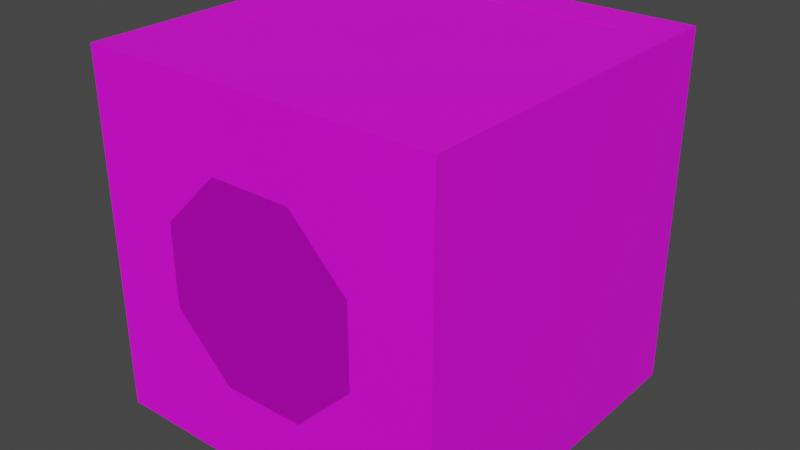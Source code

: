 # Source: PipeBox.IronTeeth.Model.blend  (saved by Blender 3.6.13; exported with 4.5.12 LTS)
import bpy
from mathutils import Matrix  # noqa: F401  (used for matrix-valued properties, if any)

bpy.ops.wm.read_factory_settings(use_empty=True)
scene = bpy.context.scene
scene.name = 'Scene'

# ---- collections
col_pipebox_ironteeth = bpy.data.collections.new('PipeBox.IronTeeth'); scene.collection.children.link(col_pipebox_ironteeth)

# ---- images (referenced by path relative to the original .blend; pixels are not part of the script)
import os
ASSET_DIR = os.environ.get("B2B_ASSET_DIR", "")  # directory of the original .blend (textures are referenced by path, not embedded)
HERE = os.path.dirname(os.path.abspath(__file__))  # packed textures are extracted next to this script under _unpacked/

def load_image(name, relpath, width, height, colorspace="sRGB"):
    """Load a texture the original file referenced (path relative to the .blend, or extracted next to this script)."""
    p = next((c for c in (os.path.join(HERE, relpath), os.path.join(ASSET_DIR, relpath)) if relpath and os.path.exists(c)), "")
    if p:
        img = bpy.data.images.load(p, check_existing=True)
        img.name = name
    else:  # same state as the original file: an image datablock whose file is absent (Cycles renders it pink)
        img = bpy.data.images.new(name, width, height)
        img.source = "FILE"
        img.filepath = "//" + (relpath or name)
    img.colorspace_settings.name = colorspace
    return img
img_basewood_1k_d_brown_png_003 = load_image('BaseWood_1K_D_Brown.png.003', 'BaseWood_1K_D_Brown.png', 1024, 1024, 'sRGB')
img_basewood_1k_d_grey_png_003 = load_image('BaseWood_1K_D_Grey.png.003', 'BaseWood_1K_D_Grey.png', 1024, 1024, 'sRGB')
img_basemetal_d2_png_002 = load_image('BaseMetal_D2.png.002', 'BaseMetal_D2.png', 1024, 1024, 'sRGB')
img_windowsatlas_2_d_png = load_image('WindowsAtlas_2_D.png', 'WindowsAtlas_2_D.png', 1024, 1024, 'sRGB')

# ---- materials (node trees are filled in below, after node groups)
mat_basewood_darkbrown_ironteeth = bpy.data.materials.new('BaseWood_DarkBrown.IronTeeth')
mat_basewood_darkbrown_ironteeth.use_transparent_shadow = False
mat_basewood_darkbrown_ironteeth.diffuse_color = (0.3686, 0.1647, 0.0, 1.0)
mat_basewood_darkbrown_ironteeth.roughness = 0.5528
mat_basewood_grey_ironteeth = bpy.data.materials.new('BaseWood_Grey.IronTeeth')
mat_basewood_grey_ironteeth.use_transparent_shadow = False
mat_basewood_grey_ironteeth.diffuse_color = (0.4235, 0.4235, 0.4235, 1.0)
mat_basewood_grey_ironteeth.roughness = 0.5528
mat_basemetal_ironteeth = bpy.data.materials.new('BaseMetal.IronTeeth')
mat_basemetal_ironteeth.use_transparent_shadow = False
mat_windowsatlas_ironteeth = bpy.data.materials.new('WindowsAtlas.IronTeeth')
mat_windowsatlas_ironteeth.use_transparent_shadow = False

# ---- material node trees
mat_basewood_darkbrown_ironteeth.use_nodes = True; mat_basewood_darkbrown_ironteeth.node_tree.nodes.clear()
_N = mat_basewood_darkbrown_ironteeth.node_tree.nodes; _L = mat_basewood_darkbrown_ironteeth.node_tree.links
n0 = _N.new('ShaderNodeBsdfPrincipled'); n0.name = 'Principled BSDF'; n0.location = (10, 300)
n0.distribution = 'GGX'
n0.subsurface_method = 'RANDOM_WALK_SKIN'
n0.inputs[2].default_value = 0.5528
n0.inputs[3].default_value = 1.45
n0.inputs[27].default_value = (0.0, 0.0, 0.0, 1.0)
n0.inputs[28].default_value = 1.0
n1 = _N.new('ShaderNodeOutputMaterial'); n1.name = 'Material Output'; n1.location = (300, 300)
n2 = _N.new('ShaderNodeNormalMap'); n2.name = 'Normal Map'; n2.location = (-300, -300)
n2.label = 'Normal/Map'
n3 = _N.new('ShaderNodeTexImage'); n3.name = 'Image Texture'; n3.location = (-280, 280)
n3.image = img_basewood_1k_d_brown_png_003
_L.new(n0.outputs[0], n1.inputs[0])
_L.new(n2.outputs[0], n0.inputs[5])
_L.new(n3.outputs[0], n0.inputs[0])
n1.is_active_output = True
mat_basewood_grey_ironteeth.use_nodes = True; mat_basewood_grey_ironteeth.node_tree.nodes.clear()
_N = mat_basewood_grey_ironteeth.node_tree.nodes; _L = mat_basewood_grey_ironteeth.node_tree.links
n0 = _N.new('ShaderNodeBsdfPrincipled'); n0.name = 'Principled BSDF'; n0.location = (10, 300)
n0.distribution = 'GGX'
n0.subsurface_method = 'RANDOM_WALK_SKIN'
n0.inputs[2].default_value = 0.5528
n0.inputs[3].default_value = 1.45
n0.inputs[27].default_value = (0.0, 0.0, 0.0, 1.0)
n0.inputs[28].default_value = 1.0
n1 = _N.new('ShaderNodeOutputMaterial'); n1.name = 'Material Output'; n1.location = (300, 300)
n2 = _N.new('ShaderNodeNormalMap'); n2.name = 'Normal Map'; n2.location = (-300, -300)
n2.label = 'Normal/Map'
n3 = _N.new('ShaderNodeTexImage'); n3.name = 'Image Texture'; n3.location = (-280, 280)
n3.image = img_basewood_1k_d_grey_png_003
_L.new(n0.outputs[0], n1.inputs[0])
_L.new(n2.outputs[0], n0.inputs[5])
_L.new(n3.outputs[0], n0.inputs[0])
n1.is_active_output = True
mat_basemetal_ironteeth.use_nodes = True; mat_basemetal_ironteeth.node_tree.nodes.clear()
_N = mat_basemetal_ironteeth.node_tree.nodes; _L = mat_basemetal_ironteeth.node_tree.links
n0 = _N.new('ShaderNodeBsdfPrincipled'); n0.name = 'Principled BSDF'; n0.location = (10, 300)
n0.distribution = 'GGX'
n0.subsurface_method = 'RANDOM_WALK_SKIN'
n0.inputs[3].default_value = 1.45
n0.inputs[27].default_value = (0.0, 0.0, 0.0, 1.0)
n0.inputs[28].default_value = 1.0
n1 = _N.new('ShaderNodeOutputMaterial'); n1.name = 'Material Output'; n1.location = (300, 300)
n2 = _N.new('ShaderNodeTexImage'); n2.name = 'Image Texture'; n2.location = (-280, 280)
n2.image = img_basemetal_d2_png_002
_L.new(n0.outputs[0], n1.inputs[0])
_L.new(n2.outputs[0], n0.inputs[0])
n1.is_active_output = True
mat_windowsatlas_ironteeth.use_nodes = True; mat_windowsatlas_ironteeth.node_tree.nodes.clear()
_N = mat_windowsatlas_ironteeth.node_tree.nodes; _L = mat_windowsatlas_ironteeth.node_tree.links
n0 = _N.new('ShaderNodeBsdfPrincipled'); n0.name = 'Principled BSDF'; n0.location = (10, 300)
n0.distribution = 'GGX'
n0.subsurface_method = 'RANDOM_WALK_SKIN'
n0.inputs[3].default_value = 1.45
n0.inputs[27].default_value = (0.0, 0.0, 0.0, 1.0)
n0.inputs[28].default_value = 1.0
n1 = _N.new('ShaderNodeOutputMaterial'); n1.name = 'Material Output'; n1.location = (300, 300)
n2 = _N.new('ShaderNodeTexImage'); n2.name = 'Image Texture'; n2.location = (-280, 280)
n2.image = img_windowsatlas_2_d_png
_L.new(n0.outputs[0], n1.inputs[0])
_L.new(n2.outputs[0], n0.inputs[0])
n1.is_active_output = True

# ---- world
world_world = bpy.data.worlds.new('World'); scene.world = world_world
world_world.use_nodes = True; world_world.node_tree.nodes.clear()
_N = world_world.node_tree.nodes; _L = world_world.node_tree.links
n0 = _N.new('ShaderNodeOutputWorld'); n0.name = 'World Output'; n0.location = (300, 300)
n1 = _N.new('ShaderNodeBackground'); n1.name = 'Background'; n1.location = (10, 300)
n1.inputs[0].default_value = (0.05088, 0.05088, 0.05088, 1.0)
_L.new(n1.outputs[0], n0.inputs[0])
n0.is_active_output = True
world_world.color = (0.05088, 0.05088, 0.05088)
world_world.use_sun_shadow = False
world_world.sun_shadow_jitter_overblur = 0.0

# ---- meshes
me_scene = bpy.data.meshes.new('Scene')
me_scene.from_pydata([(-10.0, -2.91e-09, 0.0), (-38.52, 77.72, 0.0), (0.0, -2.91e-09, 0.0), (-38.52, 77.72, 100.0), (0.0, 90.0, 0.0), (-22.28, 61.48, 0.0), (-10.0, 90.0, 0.0), (-22.28, 61.48, 100.0), (0.0, -2.91e-09, 10.0), (-22.28, 38.52, 0.0), (0.0, 90.0, 10.0), (-22.28, 38.52, 100.0), (-100.0, -2.91e-09, 90.0), (-38.52, 22.28, 0.0), (-100.0, 90.0, 90.0), (-38.52, 22.28, 100.0), (-100.0, 90.0, 100.0), (-61.48, 22.28, 0.0), (-100.0, -2.91e-09, 100.0), (-61.48, 22.28, 100.0), (-90.0, -2.91e-09, 100.0), (-77.72, 38.52, 0.0), (-90.0, 90.0, 100.0), (-77.72, 38.52, 100.0), (0.0, -2.91e-09, 90.0), (-77.72, 61.48, 0.0), (0.0, -2.91e-09, 100.0), (-77.72, 61.48, 100.0), (0.0, 90.0, 100.0), (-61.48, 77.72, 0.0), (0.0, 90.0, 90.0), (-61.48, 77.72, 100.0), (-27.83, 59.18, 100.0), (-10.0, -2.91e-09, 100.0), (-59.18, 72.17, 100.0), (-10.0, 90.0, 100.0), (-72.17, 40.82, 100.0), (-100.0, -2.91e-09, 10.0), (-100.0, -2.91e-09, 0.0), (-40.82, 27.83, 100.0), (-72.17, 59.18, 100.0), (-100.0, 90.0, 0.0), (-27.83, 40.82, 100.0), (-100.0, 90.0, 10.0), (-40.82, 72.17, 100.0), (-90.0, -2.91e-09, 0.0), (-90.0, 90.0, 0.0), (-59.18, 27.83, 100.0), (0.0, 100.0, 100.0), (-40.82, 72.17, 0.0), (-27.83, 40.82, 0.0), (-13.5, 100.1, 86.5), (-59.18, 27.83, 0.0), (-13.5, 100.1, 13.5), (3.576e-05, 100.0, 1.788e-05), (-72.17, 59.18, 0.0), (3.576e-05, 90.0, 2.98e-05), (-59.18, 72.17, 0.0), (0.0, 90.0, 100.0), (-40.82, 27.83, 0.0), (-100.0, 100.0, -1.192e-05), (-27.83, 59.18, 0.0), (-86.5, 100.1, 13.5), (-72.17, 40.82, 0.0), (-86.5, 100.1, 86.5), (-100.0, 100.0, 100.0), (-100.0, 90.0, 0.0), (-13.5, 99.9, 86.5), (-13.5, 99.9, 13.5), (-86.5, 99.9, 13.5), (-86.5, 99.9, 86.5), (-86.5, 100.0, 13.5), (-13.5, 100.0, 13.5), (-13.5, 100.0, 86.5), (-86.5, 100.0, 86.5), (-29.2, 68.4, 0.0), (-66.09, 26.9, 0.0), (-70.8, 68.4, 100.0), (-33.91, 26.9, 100.0), (-35.09, 28.23, 100.0), (-37.6, 31.05, 100.0), (-68.41, 65.71, 100.0), (-67.11, 64.25, 100.0), (-62.61, 59.18, 100.0), (-53.25, 48.65, 100.0), (-46.28, 40.82, 100.0), (-41.31, 35.23, 100.0), (-65.18, 62.08, 100.0), (-30.92, 66.46, 0.0), (-62.4, 31.05, 0.0), (-53.72, 40.82, 0.0), (-37.39, 59.18, 0.0), (-32.89, 64.25, 0.0), (-42.97, 52.91, 0.0), (-63.2, 30.15, 0.0), (-53.94, 100.0, 46.06), (-45.96, 100.0, 54.04), (-56.43, 100.0, 37.06), (-43.31, 100.0, 36.95), (-43.41, 100.0, 42.95), (-45.88, 100.0, 42.95), (-53.94, 100.0, 42.94), (-56.48, 100.0, 42.86), (-45.98, 100.0, 57.03), (-43.4, 100.0, 56.98), (-43.39, 100.0, 63.0), (-56.42, 100.0, 62.97), (-56.5, 100.0, 57.04), (-53.95, 100.0, 56.98), (-100.0, 45.99, 49.12), (-100.0, 56.49, 39.79), (-100.0, 56.52, 43.05), (-100.0, 54.01, 43.04), (-100.0, 54.03, 57.09), (-100.0, 56.48, 57.14), (-100.0, 56.53, 63.02), (-100.0, 43.44, 63.0), (-100.0, 43.5, 56.98), (-100.0, 45.99, 57.07), (-100.0, 56.46, 36.94), (-100.0, 45.99, 42.98), (-100.0, 43.56, 43.03), (-100.0, 43.59, 37.02), (0.0, 45.92, 50.82), (0.0, 56.47, 60.2), (0.0, 45.93, 56.92), (0.0, 43.42, 56.96), (0.0, 43.42, 63.04), (0.0, 56.42, 63.0), (0.0, 56.54, 57.02), (0.0, 53.96, 57.05), (0.0, 54.0, 42.95), (0.0, 56.43, 42.93), (0.0, 56.52, 36.97), (0.0, 43.35, 36.97), (0.0, 43.48, 43.01), (0.0, 45.91, 43.0)], [], [(0, 4, 2), (6, 4, 0), (8, 4, 10), (2, 4, 8), (12, 16, 14), (18, 16, 12), (20, 16, 18), (22, 16, 20), (24, 28, 26), (30, 28, 24), (33, 28, 35), (26, 28, 33), (37, 41, 38), (43, 41, 37), (45, 41, 46), (38, 41, 45), (48, 53, 51), (54, 53, 48), (48, 56, 54), (58, 56, 48), (60, 64, 62), (65, 64, 60), (60, 16, 65), (66, 16, 60), (64, 48, 51), (65, 48, 64), (54, 62, 53), (60, 62, 54), (54, 66, 60), (56, 66, 54), (65, 58, 48), (16, 58, 65), (67, 53, 68), (51, 53, 67), (69, 64, 70), (62, 64, 69), (64, 67, 70), (51, 67, 64), (68, 62, 69), (53, 62, 68), (12, 109, 120, 121, 122, 119, 110, 43, 37), (14, 43, 110, 111, 112, 113, 114, 115, 116, 117, 118, 109, 12), (8, 123, 125, 126, 127, 128, 124, 30, 24), (10, 30, 124, 129, 130, 131, 132, 133, 134, 135, 136, 123, 8), (22, 20, 33, 78, 15, 19, 23, 27, 77), (27, 23, 36), (19, 47, 23), (79, 80, 39, 15), (27, 36, 40), (40, 81, 77, 27), (15, 39, 19), (47, 19, 39), (82, 81, 40), (40, 36, 84, 83), (84, 36, 85), (47, 39, 80, 86), (36, 23, 47), (15, 78, 79), (40, 83, 87), (40, 87, 82), (36, 47, 86, 85), (33, 35, 22, 77, 31, 3, 7, 11, 78), (32, 42, 11), (32, 11, 7), (11, 42, 79, 78), (32, 7, 44), (3, 44, 7), (81, 82, 34, 31), (31, 34, 3), (44, 3, 34), (80, 79, 42), (32, 83, 84), (42, 32, 84, 85), (80, 42, 86), (32, 44, 87, 83), (44, 34, 82, 87), (86, 42, 85), (31, 77, 81), (5, 75, 6, 0, 45, 76, 17, 13, 9), (61, 9, 50), (61, 5, 9), (9, 13, 50), (59, 50, 13), (5, 88, 75), (13, 17, 59), (52, 59, 17), (91, 92, 61), (61, 92, 88, 5), (61, 93, 91), (59, 52, 50), (76, 94, 52, 17), (50, 90, 93, 61), (52, 89, 90, 50), (94, 89, 52), (21, 76, 45, 46, 6, 75, 1, 29, 25), (25, 63, 21), (25, 55, 63), (25, 29, 55), (49, 57, 1), (57, 49, 55), (89, 63, 90), (75, 88, 49, 1), (49, 92, 91, 55), (49, 88, 92), (91, 93, 63, 55), (29, 1, 57), (57, 55, 29), (21, 94, 76), (63, 89, 94, 21), (93, 90, 63), (71, 95, 101, 102, 97, 98, 99, 100, 96, 73, 72), (74, 73, 96, 103, 104, 105, 106, 107, 108, 95, 71), (44, 3, 34), (47, 19, 39), (76, 94, 52, 17), (21, 94, 76), (25, 29, 55), (61, 9, 50), (5, 88, 75), (75, 88, 49, 1), (59, 50, 13), (52, 59, 17), (61, 5, 9), (9, 13, 50), (49, 57, 1), (61, 92, 88, 5), (49, 88, 92), (25, 55, 63), (57, 55, 29), (57, 49, 55), (63, 89, 94, 21), (94, 89, 52), (25, 63, 21), (80, 42, 86), (47, 39, 80, 86), (13, 17, 59), (29, 1, 57), (59, 52, 50), (93, 90, 63), (50, 90, 93, 61), (89, 63, 90), (52, 89, 90, 50), (49, 92, 91, 55), (91, 92, 61), (91, 93, 63, 55), (61, 93, 91), (32, 44, 87, 83), (40, 83, 87), (44, 34, 82, 87), (40, 87, 82), (86, 42, 85), (36, 47, 86, 85), (84, 36, 85), (42, 32, 84, 85), (40, 36, 84, 83), (32, 83, 84), (36, 23, 47), (19, 47, 23), (79, 80, 39, 15), (80, 79, 42), (32, 42, 11), (32, 11, 7), (3, 44, 7), (32, 7, 44), (11, 42, 79, 78), (15, 78, 79), (15, 39, 19), (31, 34, 3), (40, 81, 77, 27), (31, 77, 81), (81, 82, 34, 31), (82, 81, 40), (27, 36, 40), (27, 23, 36), (96, 100, 99, 98, 97, 102, 101, 95), (95, 108, 107, 106, 105, 104, 103, 96), (109, 118, 117, 116, 115, 114, 113, 112, 111, 110), (110, 119, 122, 121, 120, 109), (124, 128, 127, 126, 125, 123), (123, 136, 135, 134, 133, 132, 131, 130, 129, 124)])
me_scene.polygons.foreach_set('use_smooth', [True] * 180)
me_scene.polygons.foreach_set('material_index', [0, 0, 0, 0, 0, 0, 0, 0, 0, 0, 0, 0, 0, 0, 0, 0, 0, 0, 0, 0, 0, 0, 0, 0, 0, 0, 0, 0, 0, 0, 0, 0, 0, 0, 0, 0, 0, 0, 0, 0, 1, 1, 1, 1, 1, 2, 2, 2, 2, 2, 2, 2, 2, 3, 3, 3, 2, 2, 3, 3, 3, 1, 2, 2, 2, 2, 2, 2, 2, 2, 2, 3, 3, 3, 3, 3, 3, 2, 1, 2, 2, 2, 2, 2, 2, 2, 3, 2, 3, 3, 2, 3, 3, 2, 1, 2, 2, 2, 2, 3, 3, 2, 3, 2, 3, 2, 2, 2, 2, 3, 1, 1, 2, 2, 2, 2, 2, 2, 2, 2, 2, 2, 2, 2, 2, 2, 2, 2, 2, 3, 2, 2, 2, 3, 3, 2, 2, 3, 3, 3, 3, 3, 3, 3, 3, 3, 3, 3, 3, 3, 3, 3, 3, 3, 3, 3, 2, 2, 2, 2, 2, 2, 2, 2, 2, 2, 2, 2, 2, 2, 2, 2, 2, 2, 2, 2, 2, 2, 2, 2])
_k = set([(0, 4), (1, 29), (1, 75), (2, 4), (3, 7), (3, 31), (5, 9), (5, 75), (7, 11), (9, 13), (11, 78), (13, 17), (15, 19), (15, 78), (16, 18), (16, 20), (16, 60), (16, 65), (17, 76), (19, 23), (21, 25), (21, 76), (23, 27), (24, 28), (25, 29), (26, 28), (27, 77), (31, 77), (37, 41), (38, 41), (48, 54), (48, 56), (48, 58), (48, 65), (51, 53), (51, 64), (51, 67), (53, 62), (53, 67), (53, 68), (54, 56), (54, 60), (54, 66), (58, 65), (60, 65), (60, 66), (62, 64), (62, 68), (62, 69), (64, 69), (64, 70)])
me_scene.attributes.new('sharp_edge', 'BOOLEAN', 'EDGE').data.foreach_set('value', [ (min(e.vertices), max(e.vertices)) in _k for e in me_scene.edges])
_uv = me_scene.uv_layers.new(name='UVSet0')
_uv.uv.foreach_set('vector', [0.5631, 0.9995, 0.6247, 0.5013, 0.6247, 0.9995, 0.5631, 0.5013, 0.6247, 0.5013, 0.5631, 0.9995, 0.6875, 0.9995, 0.6247, 0.5013, 0.6875, 0.5013, 0.6247, 0.9995, 0.6247, 0.5013, 0.6875, 0.9995, 0.6875, 0.9995, 0.6247, 0.5013, 0.6875, 0.5013, 0.6247, 0.9995, 0.6247, 0.5013, 0.6875, 0.9995, 0.5631, 0.9995, 0.6247, 0.5013, 0.6247, 0.9995, 0.5631, 0.5013, 0.6247, 0.5013, 0.5631, 0.9995, 0.5631, 0.9995, 0.6247, 0.5013, 0.6247, 0.9995, 0.5631, 0.5013, 0.6247, 0.5013, 0.5631, 0.9995, 0.6875, 0.9995, 0.6247, 0.5013, 0.6875, 0.5013, 0.6247, 0.9995, 0.6247, 0.5013, 0.6875, 0.9995, 0.5631, 0.9995, 0.6247, 0.5013, 0.6247, 0.9995, 0.5631, 0.5013, 0.6247, 0.5013, 0.5631, 0.9995, 0.6875, 0.9995, 0.6247, 0.5013, 0.6875, 0.5013, 0.6247, 0.9995, 0.6247, 0.5013, 0.6875, 0.9995, 0.8745, 0.8749, 0.8119, 0.5, 0.8119, 0.8749, 0.8745, 0.5, 0.8119, 0.5, 0.8745, 0.8749, 0.8745, 0.8749, 0.937, 0.5, 0.8745, 0.5, 0.937, 0.8749, 0.937, 0.5, 0.8745, 0.8749, 0.8745, 0.5, 0.8119, 0.8749, 0.8119, 0.5, 0.8745, 0.8749, 0.8119, 0.8749, 0.8745, 0.5, 0.8745, 0.5, 0.937, 0.8749, 0.8745, 0.8749, 0.937, 0.5, 0.937, 0.8749, 0.8745, 0.5, 0.9375, 0.8749, 0.875, 0.5, 0.9375, 0.5, 0.875, 0.8749, 0.875, 0.5, 0.9375, 0.8749, 0.875, 0.5, 0.9375, 0.8749, 0.9375, 0.5, 0.875, 0.8749, 0.9375, 0.8749, 0.875, 0.5, 0.875, 0.5, 0.8125, 0.8749, 0.875, 0.8749, 0.8125, 0.5, 0.8125, 0.8749, 0.875, 0.5, 0.875, 0.8749, 0.8125, 0.5, 0.875, 0.5, 0.8125, 0.8749, 0.8125, 0.5, 0.875, 0.8749, 0.8745, 0.8749, 0.8119, 0.5, 0.8745, 0.5, 0.8119, 0.8749, 0.8119, 0.5, 0.8745, 0.8749, 0.8745, 0.5, 0.8119, 0.8749, 0.8745, 0.8749, 0.8119, 0.5, 0.8119, 0.8749, 0.8745, 0.5, 0.9375, 0.8749, 0.875, 0.5, 0.875, 0.8749, 0.9375, 0.5, 0.875, 0.5, 0.9375, 0.8749, 0.875, 0.5, 0.9375, 0.8749, 0.875, 0.8749, 0.9375, 0.5, 0.9375, 0.8749, 0.875, 0.5, 0.5022, 0.2506, 0.6275, 0.3776, 0.6275, 0.3966, 0.6209, 0.3965, 0.6209, 0.4151, 0.656, 0.4154, 0.6561, 0.4065, 0.7474, 0.499, 0.5022, 0.499, 0.7474, 0.2506, 0.7474, 0.499, 0.6561, 0.4065, 0.6562, 0.3964, 0.6493, 0.3964, 0.6494, 0.3528, 0.656, 0.3526, 0.6562, 0.3344, 0.6205, 0.3344, 0.6207, 0.3531, 0.6275, 0.3529, 0.6275, 0.3776, 0.5022, 0.2506, 0.7474, 0.499, 0.6223, 0.3723, 0.6223, 0.3533, 0.6291, 0.3532, 0.6291, 0.3343, 0.5937, 0.3345, 0.5935, 0.3432, 0.5022, 0.2506, 0.7474, 0.2506, 0.5022, 0.499, 0.5022, 0.2506, 0.5935, 0.3432, 0.5934, 0.353, 0.6004, 0.3529, 0.6003, 0.3967, 0.5936, 0.3968, 0.5934, 0.4153, 0.6293, 0.4153, 0.6289, 0.3965, 0.6223, 0.3966, 0.6223, 0.3723, 0.7474, 0.499, 0.5022, 0.2506, 0.7474, 0.2506, 0.7474, 0.499, 0.6741, 0.4248, 0.6867, 0.4105, 0.6867, 0.3392, 0.6424, 0.2887, 0.5799, 0.2887, 0.561, 0.3102, 0.8345, 0.5258, 0.9165, 0.5258, 0.9057, 0.5518, 0.9746, 0.5838, 0.9485, 0.5946, 0.9165, 0.5258, 0.9515, 0.6765, 0.9379, 0.6656, 0.9485, 0.655, 0.9746, 0.6658, 0.8345, 0.5258, 0.9057, 0.5518, 0.8453, 0.5518, 0.8453, 0.5518, 0.8229, 0.5626, 0.8098, 0.5505, 0.8345, 0.5258, 0.9746, 0.6658, 0.9485, 0.655, 0.9746, 0.5838, 0.9485, 0.5946, 0.9746, 0.5838, 0.9485, 0.655, 0.8287, 0.5685, 0.8229, 0.5626, 0.8453, 0.5518, 0.01005, 0.3513, 0.01005, 0.1525, 0.2148, 0.2373, 0.1136, 0.3513, 0.2148, 0.2373, 0.01005, 0.1525, 0.2903, 0.1525, 0.1506, 0.01194, 0.3494, 0.01194, 0.3842, 0.04678, 0.344, 0.09204, 0.9057, 0.5518, 0.9165, 0.5258, 0.9485, 0.5946, 0.9746, 0.6658, 0.9581, 0.6823, 0.9515, 0.6765, 0.01005, 0.3513, 0.1136, 0.3513, 0.0857, 0.3826, 0.01005, 0.3513, 0.0857, 0.3826, 0.06485, 0.4061, 0.01005, 0.1525, 0.1506, 0.01194, 0.344, 0.09204, 0.2903, 0.1525, 0.7474, 0.499, 0.5022, 0.499, 0.5022, 0.2506, 0.561, 0.3102, 0.5357, 0.3392, 0.5357, 0.4105, 0.5799, 0.4609, 0.6424, 0.4609, 0.6741, 0.4248, 0.8453, 0.6977, 0.9057, 0.6977, 0.9165, 0.7238, 0.8453, 0.6977, 0.9165, 0.7238, 0.8345, 0.7238, 0.9165, 0.7238, 0.9057, 0.6977, 0.9515, 0.6765, 0.9581, 0.6823, 0.8453, 0.6977, 0.8345, 0.7238, 0.8026, 0.655, 0.7765, 0.6658, 0.8026, 0.655, 0.8345, 0.7238, 0.8229, 0.5626, 0.8287, 0.5685, 0.8026, 0.5946, 0.7765, 0.5838, 0.7765, 0.5838, 0.8026, 0.5946, 0.7765, 0.6658, 0.8026, 0.655, 0.7765, 0.6658, 0.8026, 0.5946, 0.9379, 0.6656, 0.9515, 0.6765, 0.9057, 0.6977, 0.49, 0.3513, 0.1136, 0.3513, 0.2148, 0.2373, 0.49, 0.1525, 0.49, 0.3513, 0.2148, 0.2373, 0.2903, 0.1525, 0.3842, 0.04678, 0.49, 0.1525, 0.344, 0.09204, 0.49, 0.3513, 0.3494, 0.4918, 0.0857, 0.3826, 0.1136, 0.3513, 0.3494, 0.4918, 0.1506, 0.4918, 0.06485, 0.4061, 0.0857, 0.3826, 0.344, 0.09204, 0.49, 0.1525, 0.2903, 0.1525, 0.7765, 0.5838, 0.8098, 0.5505, 0.8229, 0.5626, 0.6697, 0.4609, 0.6885, 0.4394, 0.7474, 0.499, 0.5022, 0.499, 0.5022, 0.2506, 0.5755, 0.3248, 0.5629, 0.3392, 0.5629, 0.4105, 0.6071, 0.4609, 0.9468, 0.6548, 0.9163, 0.7246, 0.9048, 0.6968, 0.9468, 0.6548, 0.9746, 0.6663, 0.9163, 0.7246, 0.9163, 0.7246, 0.8337, 0.7246, 0.9048, 0.6968, 0.8452, 0.6968, 0.9048, 0.6968, 0.8337, 0.7246, 0.9746, 0.6663, 0.962, 0.6316, 0.9746, 0.6311, 0.8337, 0.7246, 0.7754, 0.6663, 0.8452, 0.6968, 0.8032, 0.6548, 0.8452, 0.6968, 0.7754, 0.6663, 0.1111, 0.3518, 0.06205, 0.407, 0.006885, 0.3518, 0.9468, 0.6548, 0.9468, 0.6316, 0.962, 0.6316, 0.9746, 0.6663, 0.006885, 0.3518, 0.1718, 0.2835, 0.1111, 0.3518, 0.1484, 0.01022, 0.3485, 0.01022, 0.006885, 0.1517, 0.7754, 0.6428, 0.799, 0.6401, 0.8032, 0.6548, 0.7754, 0.6663, 0.006885, 0.1517, 0.289, 0.1517, 0.1718, 0.2835, 0.006885, 0.3518, 0.3485, 0.01022, 0.3836, 0.04529, 0.289, 0.1517, 0.006885, 0.1517, 0.799, 0.6401, 0.8032, 0.64, 0.8032, 0.6548, 0.6071, 0.2887, 0.5755, 0.3248, 0.5022, 0.2506, 0.7474, 0.2506, 0.7474, 0.499, 0.6885, 0.4394, 0.7139, 0.4105, 0.7139, 0.3392, 0.6697, 0.2887, 0.8337, 0.5254, 0.8032, 0.5952, 0.7754, 0.5837, 0.8337, 0.5254, 0.8452, 0.5532, 0.8032, 0.5952, 0.8337, 0.5254, 0.9163, 0.5254, 0.8452, 0.5532, 0.9468, 0.5952, 0.9048, 0.5532, 0.9746, 0.5837, 0.3485, 0.4933, 0.1484, 0.4933, 0.49, 0.3518, 0.3836, 0.04529, 0.49, 0.1517, 0.289, 0.1517, 0.9746, 0.6311, 0.962, 0.6316, 0.9468, 0.5952, 0.9746, 0.5837, 0.1484, 0.4933, 0.06205, 0.407, 0.1111, 0.3518, 0.49, 0.3518, 0.9468, 0.5952, 0.962, 0.6316, 0.9468, 0.6316, 0.1111, 0.3518, 0.1718, 0.2835, 0.49, 0.1517, 0.49, 0.3518, 0.9163, 0.5254, 0.9746, 0.5837, 0.9048, 0.5532, 0.9048, 0.5532, 0.8452, 0.5532, 0.9163, 0.5254, 0.7754, 0.5837, 0.799, 0.6401, 0.7754, 0.6428, 0.8032, 0.5952, 0.8032, 0.64, 0.799, 0.6401, 0.7754, 0.5837, 0.1718, 0.2835, 0.289, 0.1517, 0.49, 0.1517, 0.7474, 0.2506, 0.638, 0.3614, 0.638, 0.3508, 0.6465, 0.3505, 0.6464, 0.3308, 0.6023, 0.3304, 0.6026, 0.3508, 0.6109, 0.3508, 0.6112, 0.3886, 0.5022, 0.499, 0.5022, 0.2506, 0.7474, 0.499, 0.5022, 0.499, 0.6112, 0.3886, 0.6113, 0.3988, 0.6026, 0.3986, 0.6026, 0.4191, 0.6463, 0.419, 0.6466, 0.3988, 0.638, 0.3986, 0.638, 0.3614, 0.7474, 0.2506, 0.8026, 0.655, 0.7765, 0.6658, 0.8026, 0.5946, 0.9485, 0.5946, 0.9746, 0.5838, 0.9485, 0.655, 0.7754, 0.6428, 0.799, 0.6401, 0.8032, 0.6548, 0.7754, 0.6663, 0.7754, 0.5837, 0.799, 0.6401, 0.7754, 0.6428, 0.8337, 0.5254, 0.9163, 0.5254, 0.8452, 0.5532, 0.9468, 0.6548, 0.9163, 0.7246, 0.9048, 0.6968, 0.9746, 0.6663, 0.962, 0.6316, 0.9746, 0.6311, 0.9746, 0.6311, 0.962, 0.6316, 0.9468, 0.5952, 0.9746, 0.5837, 0.8452, 0.6968, 0.9048, 0.6968, 0.8337, 0.7246, 0.8032, 0.6548, 0.8452, 0.6968, 0.7754, 0.6663, 0.9468, 0.6548, 0.9746, 0.6663, 0.9163, 0.7246, 0.9163, 0.7246, 0.8337, 0.7246, 0.9048, 0.6968, 0.9468, 0.5952, 0.9048, 0.5532, 0.9746, 0.5837, 0.9468, 0.6548, 0.9468, 0.6316, 0.962, 0.6316, 0.9746, 0.6663, 0.9468, 0.5952, 0.962, 0.6316, 0.9468, 0.6316, 0.8337, 0.5254, 0.8452, 0.5532, 0.8032, 0.5952, 0.9048, 0.5532, 0.8452, 0.5532, 0.9163, 0.5254, 0.3485, 0.4933, 0.1484, 0.4933, 0.49, 0.3518, 0.8032, 0.5952, 0.8032, 0.64, 0.799, 0.6401, 0.7754, 0.5837, 0.799, 0.6401, 0.8032, 0.64, 0.8032, 0.6548, 0.8337, 0.5254, 0.8032, 0.5952, 0.7754, 0.5837, 0.3842, 0.04678, 0.49, 0.1525, 0.344, 0.09204, 0.1506, 0.01194, 0.3494, 0.01194, 0.3842, 0.04678, 0.344, 0.09204, 0.8337, 0.7246, 0.7754, 0.6663, 0.8452, 0.6968, 0.9163, 0.5254, 0.9746, 0.5837, 0.9048, 0.5532, 0.1484, 0.01022, 0.3485, 0.01022, 0.006885, 0.1517, 0.1718, 0.2835, 0.289, 0.1517, 0.49, 0.1517, 0.006885, 0.1517, 0.289, 0.1517, 0.1718, 0.2835, 0.006885, 0.3518, 0.3836, 0.04529, 0.49, 0.1517, 0.289, 0.1517, 0.3485, 0.01022, 0.3836, 0.04529, 0.289, 0.1517, 0.006885, 0.1517, 0.1484, 0.4933, 0.06205, 0.407, 0.1111, 0.3518, 0.49, 0.3518, 0.1111, 0.3518, 0.06205, 0.407, 0.006885, 0.3518, 0.1111, 0.3518, 0.1718, 0.2835, 0.49, 0.1517, 0.49, 0.3518, 0.006885, 0.3518, 0.1718, 0.2835, 0.1111, 0.3518, 0.49, 0.3513, 0.3494, 0.4918, 0.0857, 0.3826, 0.1136, 0.3513, 0.01005, 0.3513, 0.1136, 0.3513, 0.0857, 0.3826, 0.3494, 0.4918, 0.1506, 0.4918, 0.06485, 0.4061, 0.0857, 0.3826, 0.01005, 0.3513, 0.0857, 0.3826, 0.06485, 0.4061, 0.344, 0.09204, 0.49, 0.1525, 0.2903, 0.1525, 0.01005, 0.1525, 0.1506, 0.01194, 0.344, 0.09204, 0.2903, 0.1525, 0.2148, 0.2373, 0.01005, 0.1525, 0.2903, 0.1525, 0.49, 0.1525, 0.49, 0.3513, 0.2148, 0.2373, 0.2903, 0.1525, 0.01005, 0.3513, 0.01005, 0.1525, 0.2148, 0.2373, 0.1136, 0.3513, 0.49, 0.3513, 0.1136, 0.3513, 0.2148, 0.2373, 0.9057, 0.5518, 0.9165, 0.5258, 0.9485, 0.5946, 0.9746, 0.5838, 0.9485, 0.5946, 0.9165, 0.5258, 0.9515, 0.6765, 0.9379, 0.6656, 0.9485, 0.655, 0.9746, 0.6658, 0.9379, 0.6656, 0.9515, 0.6765, 0.9057, 0.6977, 0.8453, 0.6977, 0.9057, 0.6977, 0.9165, 0.7238, 0.8453, 0.6977, 0.9165, 0.7238, 0.8345, 0.7238, 0.7765, 0.6658, 0.8026, 0.655, 0.8345, 0.7238, 0.8453, 0.6977, 0.8345, 0.7238, 0.8026, 0.655, 0.9165, 0.7238, 0.9057, 0.6977, 0.9515, 0.6765, 0.9581, 0.6823, 0.9746, 0.6658, 0.9581, 0.6823, 0.9515, 0.6765, 0.9746, 0.6658, 0.9485, 0.655, 0.9746, 0.5838, 0.7765, 0.5838, 0.8026, 0.5946, 0.7765, 0.6658, 0.8453, 0.5518, 0.8229, 0.5626, 0.8098, 0.5505, 0.8345, 0.5258, 0.7765, 0.5838, 0.8098, 0.5505, 0.8229, 0.5626, 0.8229, 0.5626, 0.8287, 0.5685, 0.8026, 0.5946, 0.7765, 0.5838, 0.8287, 0.5685, 0.8229, 0.5626, 0.8453, 0.5518, 0.8345, 0.5258, 0.9057, 0.5518, 0.8453, 0.5518, 0.8345, 0.5258, 0.9165, 0.5258, 0.9057, 0.5518, 0.3925, 0.3886, 0.3922, 0.3508, 0.3839, 0.3508, 0.3835, 0.3304, 0.4276, 0.3308, 0.4278, 0.3505, 0.4193, 0.3508, 0.4193, 0.3614, 0.4193, 0.3614, 0.4193, 0.3986, 0.4279, 0.3988, 0.4276, 0.419, 0.3838, 0.4191, 0.3839, 0.3986, 0.3925, 0.3988, 0.3925, 0.3886, 0.3937, 0.3781, 0.3937, 0.3487, 0.3856, 0.349, 0.3854, 0.3268, 0.4278, 0.3267, 0.4276, 0.3484, 0.4197, 0.3486, 0.4197, 0.4005, 0.4278, 0.4005, 0.4277, 0.4125, 0.4277, 0.4125, 0.4276, 0.423, 0.3859, 0.4228, 0.3858, 0.4006, 0.3937, 0.4008, 0.3937, 0.3781, 0.3855, 0.3357, 0.3857, 0.3249, 0.4294, 0.3248, 0.4294, 0.3481, 0.421, 0.3483, 0.421, 0.3717, 0.421, 0.3717, 0.421, 0.4017, 0.4292, 0.4017, 0.4297, 0.4248, 0.3853, 0.4248, 0.3856, 0.402, 0.3938, 0.4019, 0.394, 0.3478, 0.3853, 0.3479, 0.3855, 0.3357])
_uv.active_render = True
_uv = me_scene.uv_layers.new(name='UVMap')
_uv.uv.foreach_set('vector', [0.0, 0.0, 0.0, 0.0, 0.0, 0.0, 0.0, 0.0, 0.0, 0.0, 0.0, 0.0, 0.0, 0.0, 0.0, 0.0, 0.0, 0.0, 0.0, 0.0, 0.0, 0.0, 0.0, 0.0, 0.0, 0.0, 0.0, 0.0, 0.0, 0.0, 0.0, 0.0, 0.0, 0.0, 0.0, 0.0, 0.0, 0.0, 0.0, 0.0, 0.0, 0.0, 0.0, 0.0, 0.0, 0.0, 0.0, 0.0, 0.0, 0.0, 0.0, 0.0, 0.0, 0.0, 0.0, 0.0, 0.0, 0.0, 0.0, 0.0, 0.0, 0.0, 0.0, 0.0, 0.0, 0.0, 0.0, 0.0, 0.0, 0.0, 0.0, 0.0, 0.0, 0.0, 0.0, 0.0, 0.0, 0.0, 0.0, 0.0, 0.0, 0.0, 0.0, 0.0, 0.0, 0.0, 0.0, 0.0, 0.0, 0.0, 0.0, 0.0, 0.0, 0.0, 0.0, 0.0, 0.0, 0.0, 0.0, 0.0, 0.0, 0.0, 0.0, 0.0, 0.0, 0.0, 0.0, 0.0, 0.0, 0.0, 0.0, 0.0, 0.0, 0.0, 0.0, 0.0, 0.0, 0.0, 0.0, 0.0, 0.0, 0.0, 0.0, 0.0, 0.0, 0.0, 0.0, 0.0, 0.0, 0.0, 0.0, 0.0, 0.0, 0.0, 0.0, 0.0, 0.0, 0.0, 0.0, 0.0, 0.0, 0.0, 0.0, 0.0, 0.0, 0.0, 0.0, 0.0, 0.0, 0.0, 0.0, 0.0, 0.0, 0.0, 0.0, 0.0, 0.0, 0.0, 0.0, 0.0, 0.0, 0.0, 0.0, 0.0, 0.0, 0.0, 0.0, 0.0, 0.0, 0.0, 0.0, 0.0, 0.0, 0.0, 0.0, 0.0, 0.0, 0.0, 0.0, 0.0, 0.0, 0.0, 0.0, 0.0, 0.0, 0.0, 0.0, 0.0, 0.0, 0.0, 0.0, 0.0, 0.0, 0.0, 0.0, 0.0, 0.0, 0.0, 0.0, 0.0, 0.0, 0.0, 0.0, 0.0, 0.0, 0.0, 0.0, 0.0, 0.0, 0.0, 0.0, 0.0, 0.0, 0.0, 0.0, 0.0, 0.0, 0.0, 0.0, 0.0, 0.0, 0.0, 0.0, 0.0, 0.0, 0.0, 0.0, 0.0, 0.0, 0.0, 0.0, 0.0, 0.0, 0.0, 0.0, 0.0, 0.0, 0.0, 0.0, 0.0, 0.0, 0.0, 0.0, 0.0, 0.0, 0.0, 0.0, 0.0, 0.0, 0.0, 0.0, 0.0, 0.0, 0.0, 0.0, 0.0, 0.0, 0.0, 0.0, 0.0, 0.0, 0.0, 0.0, 0.0, 0.0, 0.0, 0.0, 0.0, 0.0, 0.0, 0.0, 0.0, 0.0, 0.0, 0.0, 0.0, 0.0, 0.0, 0.0, 0.0, 0.0, 0.0, 0.0, 0.0, 0.0, 0.0, 0.0, 0.0, 0.0, 0.0, 0.0, 0.0, 0.0, 0.0, 0.0, 0.0, 0.0, 0.0, 0.0, 0.0, 0.0, 0.0, 0.0, 0.0, 0.0, 0.0, 0.0, 0.0, 0.0, 0.0, 0.0, 0.0, 0.0, 0.0, 0.0, 0.0, 0.0, 0.0, 0.0, 0.0, 0.0, 0.0, 0.0, 0.0, 0.0, 0.0, 0.0, 0.0, 0.0, 0.0, 0.0, 0.0, 0.0, 0.0, 0.0, 0.0, 0.0, 0.0, 0.0, 0.0, 0.0, 0.0, 0.0, 0.0, 0.0, 0.0, 0.0, 0.0, 0.0, 0.0, 0.0, 0.0, 0.0, 0.0, 0.0, 0.0, 0.0, 0.0, 0.0, 0.0, 0.0, 0.0, 0.0, 0.0, 0.0, 0.0, 0.0, 0.0, 0.0, 0.0, 0.0, 0.0, 0.0, 0.0, 0.0, 0.0, 0.0, 0.0, 0.0, 0.0, 0.0, 0.0, 0.0, 0.0, 0.0, 0.0, 0.0, 0.0, 0.0, 0.0, 0.0, 0.0, 0.0, 0.0, 0.0, 0.0, 0.0, 0.0, 0.0, 0.0, 0.0, 0.0, 0.0, 0.0, 0.0, 0.0, 0.0, 0.0, 0.0, 0.0, 0.0, 0.0, 0.0, 0.0, 0.0, 0.0, 0.0, 0.0, 0.0, 0.0, 0.0, 0.0, 0.0, 0.0, 0.0, 0.0, 0.0, 0.0, 0.0, 0.0, 0.0, 0.0, 0.0, 0.0, 0.0, 0.0, 0.0, 0.0, 0.0, 0.0, 0.0, 0.0, 0.0, 0.0, 0.0, 0.0, 0.0, 0.0, 0.0, 0.0, 0.0, 0.0, 0.0, 0.0, 0.0, 0.0, 0.0, 0.0, 0.0, 0.0, 0.0, 0.0, 0.0, 0.0, 0.0, 0.0, 0.0, 0.0, 0.0, 0.0, 0.0, 0.0, 0.0, 0.0, 0.0, 0.0, 0.0, 0.0, 0.0, 0.0, 0.0, 0.0, 0.0, 0.0, 0.0, 0.0, 0.0, 0.0, 0.0, 0.0, 0.0, 0.0, 0.0, 0.0, 0.0, 0.0, 0.0, 0.0, 0.0, 0.0, 0.0, 0.0, 0.0, 0.0, 0.0, 0.0, 0.0, 0.0, 0.0, 0.0, 0.0, 0.0, 0.0, 0.0, 0.0, 0.0, 0.0, 0.0, 0.0, 0.0, 0.0, 0.0, 0.0, 0.0, 0.0, 0.0, 0.0, 0.0, 0.0, 0.0, 0.0, 0.0, 0.0, 0.0, 0.0, 0.0, 0.0, 0.0, 0.0, 0.0, 0.0, 0.0, 0.0, 0.0, 0.0, 0.0, 0.0, 0.0, 0.0, 0.0, 0.0, 0.0, 0.0, 0.0, 0.0, 0.0, 0.0, 0.0, 0.0, 0.0, 0.0, 0.0, 0.0, 0.0, 0.0, 0.0, 0.0, 0.0, 0.0, 0.0, 0.0, 0.0, 0.0, 0.0, 0.0, 0.0, 0.0, 0.0, 0.0, 0.0, 0.0, 0.0, 0.0, 0.0, 0.0, 0.0, 0.0, 0.0, 0.0, 0.0, 0.0, 0.0, 0.0, 0.0, 0.0, 0.0, 0.0, 0.0, 0.0, 0.0, 0.0, 0.0, 0.0, 0.0, 0.0, 0.0, 0.0, 0.0, 0.0, 0.0, 0.0, 0.0, 0.0, 0.0, 0.0, 0.0, 0.0, 0.0, 0.0, 0.0, 0.0, 0.0, 0.0, 0.0, 0.0, 0.0, 0.0, 0.0, 0.0, 0.0, 0.0, 0.0, 0.0, 0.0, 0.0, 0.0, 0.0, 0.0, 0.0, 0.0, 0.0, 0.0, 0.0, 0.0, 0.0, 0.0, 0.0, 0.0, 0.0, 0.0, 0.0, 0.0, 0.0, 0.0, 0.0, 0.0, 0.0, 0.0, 0.0, 0.0, 0.0, 0.0, 0.0, 0.0, 0.0, 0.0, 0.0, 0.0, 0.0, 0.0, 0.0, 0.0, 0.0, 0.0, 0.0, 0.0, 0.0, 0.0, 0.0, 0.0, 0.0, 0.0, 0.0, 0.0, 0.0, 0.0, 0.0, 0.0, 0.0, 0.0, 0.0, 0.0, 0.0, 0.0, 0.0, 0.0, 0.0, 0.0, 0.0, 0.0, 0.0, 0.0, 0.0, 0.0, 0.0, 0.0, 0.0, 0.0, 0.0, 0.0, 0.0, 0.0, 0.0, 0.0, 0.0, 0.0, 0.0, 0.0, 0.0, 0.0, 0.0, 0.0, 0.0, 0.0, 0.0, 0.0, 0.0, 0.0, 0.0, 0.0, 0.0, 0.0, 0.0, 0.0, 0.0, 0.0, 0.0, 0.0, 0.0, 0.0, 0.0, 0.0, 0.0, 0.0, 0.0, 0.0, 0.0, 0.0, 0.0, 0.0, 0.0, 0.0, 0.0, 0.0, 0.0, 0.0, 0.0, 0.0, 0.0, 0.0, 0.0, 0.0, 0.0, 0.0, 0.0, 0.0, 0.0, 0.0, 0.0, 0.0, 0.0, 0.0, 0.0, 0.0, 0.0, 0.0, 0.0, 0.0, 0.0, 0.0, 0.0, 0.0, 0.0, 0.0, 0.0, 0.0, 0.0, 0.0, 0.0, 0.0, 0.0, 0.0, 0.0, 0.0, 0.0, 0.0, 0.0, 0.0, 0.0, 0.0, 0.0, 0.0, 0.0, 0.0, 0.0, 0.0, 0.0, 0.0, 0.0, 0.0, 0.0, 0.0, 0.0, 0.0, 0.0, 0.0, 0.0, 0.0, 0.0, 0.0, 0.0, 0.0, 0.0, 0.0, 0.0, 0.0, 0.0, 0.0, 0.0, 0.0, 0.0, 0.0, 0.0, 0.0, 0.0, 0.0, 0.0, 0.0, 0.0, 0.0, 0.0, 0.0, 0.0, 0.0, 0.0, 0.0, 0.0, 0.0, 0.0, 0.0, 0.0, 0.0, 0.8747, 0.7038, 0.8747, 0.7334, 0.8186, 0.6805, 0.8747, 0.545, 0.8747, 0.5154, 0.9309, 0.5682, 0.8536, 0.5272, 0.8586, 0.5466, 0.875, 0.5458, 0.875, 0.5183, 0.7996, 0.5496, 0.8586, 0.5466, 0.8536, 0.5272, 0.7683, 0.625, 0.7996, 0.7004, 0.7958, 0.625, 0.931, 0.681, 0.9817, 0.625, 0.9542, 0.625, 0.9504, 0.7004, 0.9153, 0.7022, 0.9183, 0.7137, 0.9183, 0.7137, 0.9153, 0.7022, 0.875, 0.7042, 0.875, 0.7317, 0.931, 0.569, 0.9542, 0.625, 0.9504, 0.5496, 0.875, 0.5458, 0.931, 0.569, 0.875, 0.5183, 0.931, 0.681, 0.9504, 0.7004, 0.9817, 0.625, 0.9817, 0.625, 0.9504, 0.5496, 0.9542, 0.625, 0.875, 0.7042, 0.819, 0.681, 0.875, 0.7317, 0.931, 0.681, 0.9092, 0.6901, 0.9153, 0.7022, 0.9504, 0.7004, 0.875, 0.7042, 0.9153, 0.7022, 0.9092, 0.6901, 0.7683, 0.625, 0.7958, 0.625, 0.819, 0.569, 0.819, 0.681, 0.7958, 0.625, 0.7996, 0.7004, 0.06043, 0.2217, 0.1729, 0.1092, 0.06043, 0.3807, 0.819, 0.569, 0.8611, 0.5515, 0.8586, 0.5466, 0.7996, 0.5496, 0.8586, 0.5466, 0.8611, 0.5515, 0.875, 0.5458, 0.7683, 0.625, 0.819, 0.569, 0.7996, 0.5496, 0.4335, 0.2764, 0.4335, 0.3885, 0.3881, 0.2791, 0.3281, 0.134, 0.4335, 0.2394, 0.4335, 0.2764, 0.3881, 0.2791, 0.9504, 0.5496, 0.875, 0.5183, 0.931, 0.569, 0.7996, 0.7004, 0.875, 0.7317, 0.819, 0.681, 0.4444, 0.3807, 0.3319, 0.4931, 0.4444, 0.2217, 0.2776, 0.2403, 0.2858, 0.3802, 0.1729, 0.4931, 0.4444, 0.2217, 0.2858, 0.3802, 0.2776, 0.2403, 0.3319, 0.1092, 0.2925, 0.4931, 0.1729, 0.4931, 0.2858, 0.3802, 0.3319, 0.4931, 0.2925, 0.4931, 0.2858, 0.3802, 0.4444, 0.2217, 0.1729, 0.1092, 0.2699, 0.1092, 0.2734, 0.1678, 0.06043, 0.3807, 0.2734, 0.1678, 0.2699, 0.1092, 0.3319, 0.1092, 0.2734, 0.1678, 0.2776, 0.2403, 0.1729, 0.4931, 0.06043, 0.3807, 0.3319, 0.1092, 0.2776, 0.2403, 0.2734, 0.1678, 0.3281, 0.4939, 0.179, 0.4939, 0.09706, 0.2962, 0.1284, 0.2943, 0.07355, 0.2394, 0.1284, 0.2943, 0.09706, 0.2962, 0.179, 0.4939, 0.07355, 0.3885, 0.07355, 0.2976, 0.09706, 0.2962, 0.07355, 0.2394, 0.09706, 0.2962, 0.07355, 0.2976, 0.3881, 0.2791, 0.4335, 0.3885, 0.3276, 0.2826, 0.179, 0.134, 0.3281, 0.134, 0.3881, 0.2791, 0.3276, 0.2826, 0.2426, 0.2876, 0.179, 0.134, 0.3276, 0.2826, 0.4335, 0.3885, 0.3281, 0.4939, 0.2426, 0.2876, 0.3276, 0.2826, 0.07355, 0.2394, 0.179, 0.134, 0.2426, 0.2876, 0.1284, 0.2943, 0.3281, 0.4939, 0.1284, 0.2943, 0.2426, 0.2876, 0.8186, 0.5682, 0.7977, 0.5473, 0.8747, 0.545, 0.8747, 0.5154, 0.8747, 0.545, 0.7977, 0.5473, 0.9525, 0.572, 0.9366, 0.5821, 0.9309, 0.5682, 0.9518, 0.5473, 0.9366, 0.5821, 0.9525, 0.572, 0.9541, 0.6244, 0.9309, 0.6805, 0.9541, 0.6244, 0.9837, 0.6244, 0.9309, 0.6805, 0.9837, 0.6244, 0.9518, 0.7014, 0.8747, 0.7334, 0.8747, 0.7038, 0.9518, 0.7014, 0.9309, 0.6805, 0.9518, 0.7014, 0.8747, 0.7038, 0.9837, 0.6244, 0.9541, 0.6244, 0.9525, 0.572, 0.9609, 0.5692, 0.9518, 0.5473, 0.9609, 0.5692, 0.9525, 0.572, 0.9518, 0.5473, 0.9309, 0.5682, 0.8747, 0.5154, 0.7977, 0.7014, 0.8186, 0.6805, 0.8747, 0.7334, 0.7953, 0.6244, 0.7961, 0.6515, 0.7793, 0.6572, 0.7657, 0.6244, 0.7977, 0.7014, 0.7793, 0.6572, 0.7961, 0.6515, 0.7961, 0.6515, 0.8044, 0.6463, 0.8186, 0.6805, 0.7977, 0.7014, 0.8044, 0.6463, 0.7961, 0.6515, 0.7953, 0.6244, 0.7657, 0.6244, 0.8186, 0.5682, 0.7953, 0.6244, 0.7657, 0.6244, 0.7977, 0.5473, 0.8186, 0.5682, 0.0, 0.0, 0.0, 0.0, 0.0, 0.0, 0.0, 0.0, 0.0, 0.0, 0.0, 0.0, 0.0, 0.0, 0.0, 0.0, 0.0, 0.0, 0.0, 0.0, 0.0, 0.0, 0.0, 0.0, 0.0, 0.0, 0.0, 0.0, 0.0, 0.0, 0.0, 0.0, 0.0, 0.0, 0.0, 0.0, 0.0, 0.0, 0.0, 0.0, 0.0, 0.0, 0.0, 0.0, 0.0, 0.0, 0.0, 0.0, 0.0, 0.0, 0.0, 0.0, 0.0, 0.0, 0.0, 0.0, 0.0, 0.0, 0.0, 0.0, 0.0, 0.0, 0.0, 0.0, 0.0, 0.0, 0.0, 0.0, 0.0, 0.0, 0.0, 0.0, 0.0, 0.0, 0.0, 0.0, 0.0, 0.0, 0.0, 0.0, 0.0, 0.0, 0.0, 0.0, 0.0, 0.0, 0.0, 0.0, 0.0, 0.0, 0.0, 0.0, 0.0, 0.0, 0.0, 0.0])
_ca = me_scene.color_attributes.new('VertexColors', 'BYTE_COLOR', 'CORNER')
_ca.data.foreach_set('color', [1.0, 1.0, 1.0, 1.0, 1.0, 1.0, 1.0, 1.0, 1.0, 1.0, 1.0, 1.0, 1.0, 1.0, 1.0, 1.0, 1.0, 1.0, 1.0, 1.0, 1.0, 1.0, 1.0, 1.0, 1.0, 1.0, 1.0, 1.0, 1.0, 1.0, 1.0, 1.0, 1.0, 1.0, 1.0, 1.0, 1.0, 1.0, 1.0, 1.0, 1.0, 1.0, 1.0, 1.0, 1.0, 1.0, 1.0, 1.0, 1.0, 1.0, 1.0, 1.0, 1.0, 1.0, 1.0, 1.0, 1.0, 1.0, 1.0, 1.0, 1.0, 1.0, 1.0, 1.0, 1.0, 1.0, 1.0, 1.0, 1.0, 1.0, 1.0, 1.0, 1.0, 1.0, 1.0, 1.0, 1.0, 1.0, 1.0, 1.0, 1.0, 1.0, 1.0, 1.0, 1.0, 1.0, 1.0, 1.0, 1.0, 1.0, 1.0, 1.0, 1.0, 1.0, 1.0, 1.0, 1.0, 1.0, 1.0, 1.0, 1.0, 1.0, 1.0, 1.0, 1.0, 1.0, 1.0, 1.0, 1.0, 1.0, 1.0, 1.0, 1.0, 1.0, 1.0, 1.0, 1.0, 1.0, 1.0, 1.0, 1.0, 1.0, 1.0, 1.0, 1.0, 1.0, 1.0, 1.0, 1.0, 1.0, 1.0, 1.0, 1.0, 1.0, 1.0, 1.0, 1.0, 1.0, 1.0, 1.0, 1.0, 1.0, 1.0, 1.0, 1.0, 1.0, 1.0, 1.0, 1.0, 1.0, 1.0, 1.0, 1.0, 1.0, 1.0, 1.0, 1.0, 1.0, 1.0, 1.0, 1.0, 1.0, 1.0, 1.0, 1.0, 1.0, 1.0, 1.0, 1.0, 1.0, 1.0, 1.0, 1.0, 1.0, 1.0, 1.0, 1.0, 1.0, 1.0, 1.0, 1.0, 1.0, 1.0, 1.0, 1.0, 1.0, 1.0, 1.0, 1.0, 1.0, 1.0, 1.0, 1.0, 1.0, 1.0, 1.0, 1.0, 1.0, 1.0, 1.0, 1.0, 1.0, 1.0, 1.0, 1.0, 1.0, 1.0, 1.0, 1.0, 1.0, 1.0, 1.0, 1.0, 1.0, 1.0, 1.0, 1.0, 1.0, 1.0, 1.0, 1.0, 1.0, 1.0, 1.0, 1.0, 1.0, 1.0, 1.0, 1.0, 1.0, 1.0, 1.0, 1.0, 1.0, 1.0, 1.0, 1.0, 1.0, 1.0, 1.0, 1.0, 1.0, 1.0, 1.0, 1.0, 1.0, 1.0, 1.0, 1.0, 1.0, 1.0, 1.0, 1.0, 1.0, 1.0, 1.0, 1.0, 1.0, 1.0, 1.0, 1.0, 1.0, 1.0, 1.0, 1.0, 1.0, 1.0, 1.0, 1.0, 1.0, 1.0, 1.0, 1.0, 1.0, 1.0, 1.0, 1.0, 1.0, 1.0, 1.0, 1.0, 1.0, 1.0, 1.0, 1.0, 1.0, 1.0, 1.0, 1.0, 1.0, 1.0, 1.0, 1.0, 1.0, 1.0, 1.0, 1.0, 1.0, 1.0, 1.0, 1.0, 1.0, 1.0, 1.0, 1.0, 1.0, 1.0, 1.0, 1.0, 1.0, 1.0, 1.0, 1.0, 1.0, 1.0, 1.0, 1.0, 1.0, 1.0, 1.0, 1.0, 1.0, 1.0, 1.0, 1.0, 1.0, 1.0, 1.0, 1.0, 1.0, 1.0, 1.0, 1.0, 1.0, 1.0, 1.0, 1.0, 1.0, 1.0, 1.0, 1.0, 1.0, 1.0, 1.0, 1.0, 1.0, 1.0, 1.0, 1.0, 1.0, 1.0, 1.0, 1.0, 1.0, 1.0, 1.0, 1.0, 1.0, 1.0, 1.0, 1.0, 1.0, 1.0, 1.0, 1.0, 1.0, 1.0, 1.0, 1.0, 1.0, 1.0, 1.0, 1.0, 1.0, 1.0, 1.0, 1.0, 1.0, 1.0, 1.0, 1.0, 1.0, 1.0, 1.0, 1.0, 1.0, 1.0, 1.0, 1.0, 1.0, 1.0, 1.0, 1.0, 1.0, 1.0, 1.0, 1.0, 1.0, 1.0, 1.0, 1.0, 1.0, 1.0, 1.0, 1.0, 1.0, 1.0, 1.0, 1.0, 1.0, 1.0, 1.0, 1.0, 1.0, 1.0, 1.0, 1.0, 1.0, 1.0, 1.0, 1.0, 1.0, 1.0, 1.0, 1.0, 1.0, 1.0, 1.0, 1.0, 1.0, 1.0, 1.0, 1.0, 1.0, 1.0, 1.0, 1.0, 1.0, 1.0, 1.0, 1.0, 1.0, 1.0, 1.0, 1.0, 1.0, 1.0, 1.0, 1.0, 1.0, 1.0, 1.0, 1.0, 1.0, 1.0, 1.0, 1.0, 1.0, 1.0, 1.0, 1.0, 1.0, 1.0, 1.0, 1.0, 1.0, 1.0, 1.0, 1.0, 1.0, 1.0, 1.0, 1.0, 1.0, 1.0, 1.0, 1.0, 1.0, 1.0, 1.0, 1.0, 1.0, 1.0, 1.0, 1.0, 1.0, 1.0, 1.0, 1.0, 1.0, 1.0, 1.0, 1.0, 1.0, 1.0, 1.0, 1.0, 1.0, 1.0, 1.0, 1.0, 1.0, 1.0, 1.0, 1.0, 1.0, 1.0, 1.0, 1.0, 1.0, 1.0, 1.0, 1.0, 1.0, 1.0, 1.0, 1.0, 1.0, 1.0, 1.0, 1.0, 1.0, 1.0, 1.0, 1.0, 1.0, 1.0, 1.0, 1.0, 1.0, 1.0, 1.0, 1.0, 1.0, 1.0, 1.0, 1.0, 1.0, 1.0, 1.0, 1.0, 1.0, 1.0, 1.0, 1.0, 1.0, 1.0, 1.0, 1.0, 1.0, 1.0, 1.0, 1.0, 1.0, 1.0, 1.0, 1.0, 1.0, 1.0, 1.0, 1.0, 1.0, 1.0, 1.0, 1.0, 1.0, 1.0, 1.0, 1.0, 1.0, 1.0, 1.0, 1.0, 1.0, 1.0, 1.0, 1.0, 1.0, 1.0, 1.0, 1.0, 1.0, 1.0, 1.0, 1.0, 1.0, 1.0, 1.0, 1.0, 1.0, 1.0, 1.0, 1.0, 1.0, 1.0, 1.0, 1.0, 1.0, 1.0, 1.0, 1.0, 1.0, 1.0, 1.0, 1.0, 1.0, 1.0, 1.0, 1.0, 1.0, 1.0, 1.0, 1.0, 1.0, 1.0, 1.0, 1.0, 1.0, 1.0, 1.0, 1.0, 1.0, 1.0, 1.0, 1.0, 1.0, 1.0, 1.0, 1.0, 1.0, 1.0, 1.0, 1.0, 1.0, 1.0, 1.0, 1.0, 1.0, 1.0, 1.0, 1.0, 1.0, 1.0, 1.0, 1.0, 1.0, 1.0, 1.0, 1.0, 1.0, 1.0, 1.0, 1.0, 1.0, 1.0, 1.0, 1.0, 1.0, 1.0, 1.0, 1.0, 1.0, 1.0, 1.0, 1.0, 1.0, 1.0, 1.0, 1.0, 1.0, 1.0, 1.0, 1.0, 1.0, 1.0, 1.0, 1.0, 1.0, 1.0, 1.0, 1.0, 1.0, 1.0, 1.0, 1.0, 1.0, 1.0, 1.0, 1.0, 1.0, 1.0, 1.0, 1.0, 1.0, 1.0, 1.0, 1.0, 1.0, 1.0, 1.0, 1.0, 1.0, 1.0, 1.0, 1.0, 1.0, 1.0, 1.0, 1.0, 1.0, 1.0, 1.0, 1.0, 1.0, 1.0, 1.0, 1.0, 1.0, 1.0, 1.0, 1.0, 1.0, 1.0, 1.0, 1.0, 1.0, 1.0, 1.0, 1.0, 1.0, 1.0, 1.0, 1.0, 1.0, 1.0, 1.0, 1.0, 1.0, 1.0, 1.0, 1.0, 1.0, 1.0, 1.0, 1.0, 1.0, 1.0, 1.0, 1.0, 1.0, 1.0, 1.0, 1.0, 1.0, 1.0, 1.0, 1.0, 1.0, 1.0, 1.0, 1.0, 1.0, 1.0, 1.0, 1.0, 1.0, 1.0, 1.0, 1.0, 1.0, 1.0, 1.0, 1.0, 1.0, 1.0, 1.0, 1.0, 1.0, 1.0, 1.0, 1.0, 1.0, 1.0, 1.0, 1.0, 1.0, 1.0, 1.0, 1.0, 1.0, 1.0, 1.0, 1.0, 1.0, 1.0, 1.0, 1.0, 1.0, 1.0, 1.0, 1.0, 1.0, 1.0, 1.0, 1.0, 1.0, 1.0, 1.0, 1.0, 1.0, 1.0, 1.0, 1.0, 1.0, 1.0, 1.0, 1.0, 1.0, 1.0, 1.0, 1.0, 1.0, 1.0, 1.0, 1.0, 1.0, 1.0, 1.0, 1.0, 1.0, 1.0, 1.0, 1.0, 1.0, 1.0, 1.0, 1.0, 1.0, 1.0, 1.0, 1.0, 1.0, 1.0, 1.0, 1.0, 1.0, 1.0, 1.0, 1.0, 1.0, 1.0, 1.0, 1.0, 1.0, 1.0, 1.0, 1.0, 1.0, 1.0, 1.0, 1.0, 1.0, 1.0, 1.0, 1.0, 1.0, 1.0, 1.0, 1.0, 1.0, 1.0, 1.0, 1.0, 1.0, 1.0, 1.0, 1.0, 1.0, 1.0, 1.0, 1.0, 1.0, 1.0, 1.0, 1.0, 1.0, 1.0, 1.0, 1.0, 1.0, 1.0, 1.0, 1.0, 1.0, 1.0, 1.0, 1.0, 1.0, 1.0, 1.0, 1.0, 1.0, 1.0, 1.0, 1.0, 1.0, 1.0, 1.0, 1.0, 1.0, 1.0, 1.0, 1.0, 1.0, 1.0, 1.0, 1.0, 1.0, 1.0, 1.0, 1.0, 1.0, 1.0, 1.0, 1.0, 1.0, 1.0, 1.0, 1.0, 1.0, 1.0, 1.0, 1.0, 1.0, 1.0, 1.0, 1.0, 1.0, 1.0, 1.0, 1.0, 1.0, 1.0, 1.0, 1.0, 1.0, 1.0, 1.0, 1.0, 1.0, 1.0, 1.0, 1.0, 1.0, 1.0, 1.0, 1.0, 1.0, 1.0, 1.0, 1.0, 1.0, 1.0, 1.0, 1.0, 1.0, 1.0, 1.0, 1.0, 1.0, 1.0, 1.0, 1.0, 1.0, 1.0, 1.0, 1.0, 1.0, 1.0, 1.0, 1.0, 1.0, 1.0, 1.0, 1.0, 1.0, 1.0, 1.0, 1.0, 1.0, 1.0, 1.0, 1.0, 1.0, 1.0, 1.0, 1.0, 1.0, 1.0, 1.0, 1.0, 1.0, 1.0, 1.0, 1.0, 1.0, 1.0, 1.0, 1.0, 1.0, 1.0, 1.0, 1.0, 1.0, 1.0, 1.0, 1.0, 1.0, 1.0, 1.0, 1.0, 1.0, 1.0, 1.0, 1.0, 1.0, 1.0, 1.0, 1.0, 1.0, 1.0, 1.0, 1.0, 1.0, 1.0, 1.0, 1.0, 1.0, 1.0, 1.0, 1.0, 1.0, 1.0, 1.0, 1.0, 1.0, 1.0, 1.0, 1.0, 1.0, 1.0, 1.0, 1.0, 1.0, 1.0, 1.0, 1.0, 1.0, 1.0, 1.0, 1.0, 1.0, 1.0, 1.0, 1.0, 1.0, 1.0, 1.0, 1.0, 1.0, 1.0, 1.0, 1.0, 1.0, 1.0, 1.0, 1.0, 1.0, 1.0, 1.0, 1.0, 1.0, 1.0, 1.0, 1.0, 1.0, 1.0, 1.0, 1.0, 1.0, 1.0, 1.0, 1.0, 1.0, 1.0, 1.0, 1.0, 1.0, 1.0, 1.0, 1.0, 1.0, 1.0, 1.0, 1.0, 1.0, 1.0, 1.0, 1.0, 1.0, 1.0, 1.0, 1.0, 1.0, 1.0, 1.0, 1.0, 1.0, 1.0, 1.0, 1.0, 1.0, 1.0, 1.0, 1.0, 1.0, 1.0, 1.0, 1.0, 1.0, 1.0, 1.0, 1.0, 1.0, 1.0, 1.0, 1.0, 1.0, 1.0, 1.0, 1.0, 1.0, 1.0, 1.0, 1.0, 1.0, 1.0, 1.0, 1.0, 1.0, 1.0, 1.0, 1.0, 1.0, 1.0, 1.0, 1.0, 1.0, 1.0, 1.0, 1.0, 1.0, 1.0, 1.0, 1.0, 1.0, 1.0, 1.0, 1.0, 1.0, 1.0, 1.0, 1.0, 1.0, 1.0, 1.0, 1.0, 1.0, 1.0, 1.0, 1.0, 1.0, 1.0, 1.0, 1.0, 1.0, 1.0, 1.0, 1.0, 1.0, 1.0, 1.0, 1.0, 1.0, 1.0, 1.0, 1.0, 1.0, 1.0, 1.0, 1.0, 1.0, 1.0, 1.0, 1.0, 1.0, 1.0, 1.0, 1.0, 1.0, 1.0, 1.0, 1.0, 1.0, 1.0, 1.0, 1.0, 1.0, 1.0, 1.0, 1.0, 1.0, 1.0, 1.0, 1.0, 1.0, 1.0, 1.0, 1.0, 1.0, 1.0, 1.0, 1.0, 1.0, 1.0, 1.0, 1.0, 1.0, 1.0, 1.0, 1.0, 1.0, 1.0, 1.0, 1.0, 1.0, 1.0, 1.0, 1.0, 1.0, 1.0, 1.0, 1.0, 1.0, 1.0, 1.0, 1.0, 1.0, 1.0, 1.0, 1.0, 1.0, 1.0, 1.0, 1.0, 1.0, 1.0, 1.0, 1.0, 1.0, 1.0, 1.0, 1.0, 1.0, 1.0, 1.0, 1.0, 1.0, 1.0, 1.0, 1.0, 1.0, 1.0, 1.0, 1.0, 1.0, 1.0, 1.0, 1.0, 1.0, 1.0, 1.0, 1.0, 1.0, 1.0, 1.0, 1.0, 1.0, 1.0, 1.0, 1.0, 1.0, 1.0, 1.0, 1.0, 1.0, 1.0, 1.0, 1.0, 1.0, 1.0, 1.0, 1.0, 1.0, 1.0, 1.0, 1.0, 1.0, 1.0, 1.0, 1.0, 1.0, 1.0, 1.0, 1.0, 1.0, 1.0, 1.0, 1.0, 1.0, 1.0, 1.0, 1.0, 1.0, 1.0, 1.0, 1.0, 1.0, 1.0, 1.0, 1.0, 1.0, 1.0, 1.0, 1.0, 1.0, 1.0, 1.0, 1.0, 1.0, 1.0, 1.0, 1.0, 1.0, 1.0, 1.0, 1.0, 1.0, 1.0, 1.0, 1.0, 1.0, 1.0, 1.0, 1.0, 1.0, 1.0, 1.0, 1.0, 1.0, 1.0, 1.0, 1.0, 1.0, 1.0, 1.0, 1.0, 1.0, 1.0, 1.0, 1.0, 1.0, 1.0, 1.0, 1.0, 1.0, 1.0, 1.0, 1.0, 1.0, 1.0, 1.0, 1.0, 1.0, 1.0, 1.0, 1.0, 1.0, 1.0, 1.0, 1.0, 1.0, 1.0, 1.0, 1.0, 1.0, 1.0, 1.0, 1.0, 1.0, 1.0, 1.0, 1.0, 1.0, 1.0, 1.0, 1.0, 1.0, 1.0, 1.0, 1.0, 1.0, 1.0, 1.0, 1.0, 1.0, 1.0, 1.0, 1.0, 1.0, 1.0, 1.0, 1.0, 1.0, 1.0, 1.0, 1.0, 1.0, 1.0, 1.0, 1.0, 1.0, 1.0, 1.0, 1.0, 1.0, 1.0, 1.0, 1.0, 1.0, 1.0, 1.0, 1.0, 1.0, 1.0, 1.0, 1.0, 1.0, 1.0, 1.0, 1.0, 1.0, 1.0, 1.0, 1.0, 1.0, 1.0, 1.0, 1.0, 1.0, 1.0, 1.0, 1.0, 1.0, 1.0, 1.0, 1.0, 1.0, 1.0, 1.0, 1.0, 1.0, 1.0, 1.0, 1.0, 1.0, 1.0, 1.0, 1.0, 1.0, 1.0, 1.0, 1.0, 1.0, 1.0, 1.0, 1.0, 1.0, 1.0, 1.0, 1.0, 1.0, 1.0, 1.0, 1.0, 1.0, 1.0, 1.0, 1.0, 1.0, 1.0, 1.0, 1.0, 1.0, 1.0, 1.0, 1.0, 1.0, 1.0, 1.0, 1.0, 1.0, 1.0, 1.0, 1.0, 1.0, 1.0, 1.0, 1.0, 1.0, 1.0, 1.0, 1.0, 1.0, 1.0, 1.0, 1.0, 1.0, 1.0, 1.0, 1.0, 1.0, 1.0, 1.0, 1.0, 1.0, 1.0, 1.0, 1.0, 1.0, 1.0, 1.0, 1.0, 1.0, 1.0, 1.0, 1.0, 1.0, 1.0, 1.0, 1.0, 1.0, 1.0, 1.0, 1.0, 1.0, 1.0, 1.0, 1.0, 1.0, 1.0, 1.0, 1.0, 1.0, 1.0, 1.0, 1.0, 1.0, 1.0, 1.0, 1.0, 1.0, 1.0, 1.0, 1.0, 1.0, 1.0, 1.0, 1.0, 1.0, 1.0, 1.0, 1.0, 1.0, 1.0, 1.0, 1.0, 1.0, 1.0, 1.0, 1.0, 1.0, 1.0, 1.0, 1.0, 1.0, 1.0, 1.0, 1.0, 1.0, 1.0, 1.0, 1.0, 1.0, 1.0, 1.0, 1.0, 1.0, 1.0, 1.0, 1.0, 1.0, 1.0, 1.0, 1.0, 1.0, 1.0, 1.0, 1.0, 1.0, 1.0, 1.0, 1.0, 1.0, 1.0, 1.0, 1.0, 1.0, 1.0, 1.0, 1.0, 1.0, 1.0, 1.0, 1.0, 1.0, 1.0, 1.0, 1.0, 1.0, 1.0, 1.0, 1.0, 1.0, 1.0, 1.0, 1.0, 1.0, 1.0, 1.0, 1.0, 1.0, 1.0, 1.0, 1.0, 1.0, 1.0, 1.0, 1.0, 1.0, 1.0, 1.0, 1.0, 1.0, 1.0, 1.0, 1.0, 1.0, 1.0, 1.0, 1.0, 1.0, 1.0, 1.0, 1.0, 1.0, 1.0, 1.0, 1.0, 1.0, 1.0, 1.0, 1.0, 1.0, 1.0, 1.0, 1.0, 1.0, 1.0, 1.0, 1.0, 1.0, 1.0, 1.0, 1.0, 1.0, 1.0, 1.0, 1.0, 1.0, 1.0, 1.0, 1.0, 1.0, 1.0, 1.0, 1.0, 1.0, 1.0, 1.0, 1.0, 1.0, 1.0, 1.0, 1.0, 1.0, 1.0, 1.0, 1.0, 1.0, 1.0, 1.0, 1.0, 1.0, 1.0, 1.0, 1.0, 1.0, 1.0, 1.0, 1.0, 1.0, 1.0, 1.0, 1.0, 1.0, 1.0, 1.0, 1.0, 1.0, 1.0, 1.0, 1.0, 1.0, 1.0, 1.0, 1.0, 1.0, 1.0, 1.0, 1.0, 1.0, 1.0, 1.0, 1.0, 1.0, 1.0, 1.0, 1.0, 1.0, 1.0, 1.0, 1.0, 1.0, 1.0, 1.0, 1.0, 1.0, 1.0, 1.0, 1.0, 1.0, 1.0, 1.0, 1.0, 1.0, 1.0, 1.0, 1.0, 1.0, 1.0, 1.0, 1.0, 1.0, 1.0, 1.0, 1.0, 1.0, 1.0, 1.0, 1.0, 1.0, 1.0, 1.0, 1.0, 1.0, 1.0, 1.0, 1.0, 1.0, 1.0, 1.0, 1.0, 1.0, 1.0, 1.0, 1.0, 1.0, 1.0, 1.0, 1.0, 1.0, 1.0, 1.0, 1.0, 1.0, 1.0, 1.0, 1.0, 1.0, 1.0, 1.0, 1.0, 1.0, 1.0, 1.0, 1.0, 1.0, 1.0, 1.0, 1.0, 1.0, 1.0, 1.0, 1.0, 1.0, 1.0, 1.0, 1.0, 1.0, 1.0, 1.0, 1.0, 1.0, 1.0, 1.0, 1.0, 1.0, 1.0, 1.0, 1.0, 1.0, 1.0, 1.0, 1.0, 1.0, 1.0, 1.0, 1.0, 1.0, 1.0, 1.0, 1.0, 1.0, 1.0, 1.0, 1.0, 1.0, 1.0, 1.0, 1.0, 1.0, 1.0, 1.0, 1.0, 1.0, 1.0, 1.0, 1.0, 1.0, 1.0, 1.0, 1.0, 1.0, 1.0, 1.0, 1.0, 1.0, 1.0, 1.0, 1.0, 1.0, 1.0, 1.0, 1.0, 1.0, 1.0, 1.0, 1.0, 1.0, 1.0, 1.0, 1.0, 1.0, 1.0, 1.0, 1.0, 1.0, 1.0, 1.0, 1.0, 1.0, 1.0, 1.0, 1.0, 1.0, 1.0, 1.0, 1.0, 1.0, 1.0, 1.0, 1.0, 1.0, 1.0, 1.0, 1.0, 1.0, 1.0, 1.0, 1.0, 1.0, 1.0, 1.0, 1.0, 1.0, 1.0, 1.0, 1.0, 1.0, 1.0, 1.0, 1.0, 1.0, 1.0, 1.0, 1.0, 1.0, 1.0, 1.0, 1.0, 1.0, 1.0, 1.0, 1.0, 1.0, 1.0, 1.0, 1.0, 1.0, 1.0, 1.0, 1.0, 1.0, 1.0, 1.0, 1.0, 1.0, 1.0, 1.0, 1.0, 1.0, 1.0, 1.0, 1.0, 1.0, 1.0, 1.0, 1.0, 1.0, 1.0, 1.0, 1.0, 1.0, 1.0, 1.0, 1.0, 1.0, 1.0, 1.0, 1.0, 1.0, 1.0, 1.0, 1.0, 1.0, 1.0, 1.0, 1.0, 1.0, 1.0, 1.0, 1.0, 1.0, 1.0, 1.0, 1.0, 1.0, 1.0, 1.0, 1.0, 1.0, 1.0, 1.0, 1.0, 1.0, 1.0, 1.0, 1.0, 1.0, 1.0, 1.0, 1.0, 1.0, 1.0, 1.0, 1.0, 1.0, 1.0, 1.0, 1.0, 1.0, 1.0, 1.0, 1.0, 1.0, 1.0, 1.0, 1.0, 1.0, 1.0, 1.0, 1.0, 1.0, 1.0, 1.0, 1.0, 1.0, 1.0, 1.0, 1.0, 1.0, 1.0, 1.0, 1.0, 1.0, 1.0, 1.0, 1.0, 1.0, 1.0, 1.0, 1.0, 1.0, 1.0, 1.0, 1.0, 1.0, 1.0, 1.0, 1.0, 1.0, 1.0, 1.0, 1.0, 1.0, 1.0, 1.0, 1.0, 1.0, 1.0, 1.0, 1.0, 1.0, 1.0, 1.0, 1.0, 1.0, 1.0, 1.0, 1.0, 1.0, 1.0, 1.0, 1.0, 1.0, 1.0, 1.0, 1.0, 1.0, 1.0, 1.0, 1.0, 1.0, 1.0, 1.0, 1.0, 1.0, 1.0, 1.0, 1.0, 1.0, 1.0, 1.0, 1.0, 1.0, 1.0, 1.0, 1.0, 1.0, 1.0, 1.0, 1.0, 1.0, 1.0, 1.0, 1.0, 1.0, 1.0, 1.0, 1.0, 1.0, 1.0, 1.0, 1.0, 1.0, 1.0, 1.0, 1.0, 1.0, 1.0, 1.0, 1.0, 1.0, 1.0, 1.0, 1.0, 1.0, 1.0, 1.0, 1.0, 1.0, 1.0, 1.0, 1.0, 1.0, 1.0, 1.0, 1.0, 1.0, 1.0, 1.0, 1.0, 1.0, 1.0, 1.0, 1.0, 1.0, 1.0, 1.0, 1.0, 1.0, 1.0, 1.0, 1.0, 1.0, 1.0, 1.0, 1.0, 1.0, 1.0, 1.0, 1.0, 1.0, 1.0, 1.0, 1.0, 1.0, 1.0, 1.0, 1.0, 1.0, 1.0, 1.0, 1.0, 1.0, 1.0, 1.0, 1.0, 1.0, 1.0, 1.0, 1.0, 1.0, 1.0, 1.0, 1.0, 1.0, 1.0, 1.0, 1.0, 1.0, 1.0, 1.0, 1.0, 1.0, 1.0, 1.0, 1.0, 1.0, 1.0, 1.0, 1.0, 1.0, 1.0, 1.0, 1.0, 1.0, 1.0, 1.0, 1.0, 1.0, 1.0, 1.0, 1.0, 1.0, 1.0, 1.0, 1.0, 1.0, 1.0, 1.0, 1.0, 1.0, 1.0, 1.0, 1.0, 1.0, 1.0, 1.0, 1.0, 1.0, 1.0, 1.0, 1.0, 1.0, 1.0, 1.0, 1.0, 1.0, 1.0, 1.0, 1.0, 1.0, 1.0, 1.0, 1.0, 1.0, 1.0, 1.0, 1.0, 1.0, 1.0, 1.0, 1.0, 1.0, 1.0, 1.0, 1.0, 1.0, 1.0, 1.0, 1.0, 1.0, 1.0, 1.0, 1.0, 1.0, 1.0, 1.0, 1.0, 1.0, 1.0, 1.0, 1.0, 1.0, 1.0, 1.0, 1.0, 1.0, 1.0, 1.0, 1.0, 1.0, 1.0, 1.0, 1.0, 1.0, 1.0, 1.0, 1.0, 1.0, 1.0, 1.0, 1.0, 1.0, 1.0, 1.0, 1.0, 1.0, 1.0, 1.0, 1.0, 1.0, 1.0, 1.0, 1.0, 1.0, 1.0, 1.0, 1.0, 1.0, 1.0, 1.0, 1.0, 1.0, 1.0, 1.0, 1.0, 1.0, 1.0, 1.0, 1.0, 1.0, 1.0, 1.0, 1.0, 1.0, 1.0, 1.0, 1.0, 1.0, 1.0, 1.0, 1.0, 1.0, 1.0, 1.0, 1.0, 1.0, 1.0, 1.0, 1.0, 1.0, 1.0, 1.0, 1.0, 1.0, 1.0, 1.0, 1.0, 1.0, 1.0, 1.0, 1.0, 1.0, 1.0, 1.0, 1.0, 1.0, 1.0, 1.0, 1.0, 1.0, 1.0, 1.0, 1.0, 1.0, 1.0, 1.0, 1.0, 1.0, 1.0, 1.0, 1.0, 1.0, 1.0, 1.0, 1.0, 1.0, 1.0, 1.0, 1.0, 1.0, 1.0, 1.0, 1.0, 1.0, 1.0, 1.0, 1.0, 1.0, 1.0, 1.0, 1.0, 1.0, 1.0, 1.0, 1.0, 1.0, 1.0, 1.0, 1.0, 1.0, 1.0, 1.0, 1.0, 1.0, 1.0, 1.0, 1.0, 1.0, 1.0, 1.0, 1.0, 1.0, 1.0, 1.0, 1.0, 1.0, 1.0, 1.0, 1.0, 1.0, 1.0, 1.0, 1.0, 1.0, 1.0, 1.0, 1.0, 1.0, 1.0, 1.0, 1.0, 1.0, 1.0, 1.0, 1.0, 1.0, 1.0, 1.0, 1.0, 1.0, 1.0, 1.0, 1.0, 1.0, 1.0, 1.0, 1.0, 1.0, 1.0, 1.0, 1.0, 1.0, 1.0, 1.0, 1.0, 1.0, 1.0, 1.0, 1.0, 1.0, 1.0, 1.0, 1.0, 1.0, 1.0, 1.0, 1.0, 1.0, 1.0, 1.0, 1.0, 1.0, 1.0, 1.0, 1.0, 1.0, 1.0, 1.0, 1.0, 1.0, 1.0, 1.0, 1.0, 1.0, 1.0, 1.0, 1.0, 1.0, 1.0, 1.0, 1.0, 1.0, 1.0, 1.0, 1.0, 1.0, 1.0, 1.0, 1.0, 1.0, 1.0, 1.0, 1.0, 1.0, 1.0, 1.0, 1.0, 1.0, 1.0, 1.0, 1.0, 1.0, 1.0, 1.0, 1.0, 1.0, 1.0, 1.0, 1.0, 1.0, 1.0, 1.0, 1.0, 1.0, 1.0, 1.0, 1.0, 1.0, 1.0, 1.0, 1.0, 1.0, 1.0, 1.0, 1.0, 1.0, 1.0, 1.0, 1.0, 1.0, 1.0, 1.0, 1.0, 1.0, 1.0, 1.0, 1.0, 1.0, 1.0, 1.0, 1.0, 1.0, 1.0, 1.0, 1.0, 1.0, 1.0, 1.0, 1.0, 1.0, 1.0, 1.0, 1.0, 1.0, 1.0, 1.0, 1.0, 1.0, 1.0, 1.0, 1.0, 1.0, 1.0, 1.0, 1.0, 1.0, 1.0, 1.0, 1.0, 1.0, 1.0, 1.0, 1.0, 1.0, 1.0, 1.0, 1.0, 1.0, 1.0, 1.0, 1.0, 1.0, 1.0, 1.0, 1.0, 1.0, 1.0, 1.0, 1.0, 1.0, 1.0, 1.0, 1.0, 1.0, 1.0, 1.0, 1.0, 1.0, 1.0, 1.0, 1.0, 1.0, 1.0, 1.0, 1.0, 1.0, 1.0, 1.0, 1.0, 1.0, 1.0, 1.0, 1.0, 1.0, 1.0, 1.0, 1.0, 1.0, 1.0, 1.0, 1.0, 1.0, 1.0, 1.0, 1.0, 1.0, 1.0, 1.0, 1.0, 1.0, 1.0, 1.0, 1.0, 1.0, 1.0, 1.0, 1.0, 1.0, 1.0, 1.0, 1.0, 1.0, 1.0, 1.0, 1.0, 1.0, 1.0, 1.0, 1.0, 1.0, 1.0, 1.0, 1.0, 1.0, 1.0, 1.0, 1.0, 1.0, 1.0, 1.0, 1.0, 1.0, 1.0, 1.0, 1.0, 1.0, 1.0, 1.0])
me_scene.materials.append(mat_basewood_darkbrown_ironteeth)
me_scene.materials.append(mat_basewood_grey_ironteeth)
me_scene.materials.append(mat_basemetal_ironteeth)
me_scene.materials.append(mat_windowsatlas_ironteeth)
me_scene.update()
me_scene.normals_split_custom_set([tuple(v) for v in zip(*[iter([0.0, 0.0, -1.0, 0.0, 0.0, -1.0, 0.0, 0.0, -1.0, 0.0, 0.0, -1.0, 0.0, 0.0, -1.0, 0.0, 0.0, -1.0, 1.0, 0.0, 0.0, 1.0, 0.0, 0.0, 1.0, 0.0, 0.0, 1.0, 0.0, 0.0, 1.0, 0.0, 0.0, 1.0, 0.0, 0.0, -1.0, -1.427e-08, 0.0, -1.0, 0.0, 0.0, -1.0, -7.129e-08, 0.0, -1.0, 0.0, 0.0, -1.0, 0.0, 0.0, -1.0, -1.427e-08, 0.0, 0.0, 0.0, 1.0, 0.0, 0.0, 1.0, 0.0, 0.0, 1.0, 4.903e-08, 0.0, 1.0, 0.0, 0.0, 1.0, 1.362e-07, 0.0, 1.0, 1.0, 0.0, 0.0, 1.0, 0.0, 0.0, 1.0, 0.0, 0.0, 1.0, 0.0, 0.0, 1.0, 0.0, 0.0, 1.0, 0.0, 0.0, 5.236e-08, 0.0, 1.0, 0.0, 0.0, 1.0, 2.848e-08, 0.0, 1.0, 0.0, 0.0, 1.0, 0.0, 0.0, 1.0, 5.236e-08, 0.0, 1.0, -1.0, 0.0, 0.0, -1.0, 0.0, 0.0, -1.0, 0.0, 0.0, -1.0, -2.221e-08, 0.0, -1.0, 0.0, 0.0, -1.0, 6.503e-08, 0.0, 0.0, 0.0, -1.0, 0.0, 0.0, -1.0, 0.0, 0.0, -1.0, 0.0, 0.0, -1.0, 0.0, 0.0, -1.0, 0.0, 0.0, -1.0, 0.003705, 1.0, 0.003705, 0.007408, 1.0, -3.241e-06, 0.003705, 1.0, 0.003705, 3.952e-06, 1.0, -0.007404, 0.007408, 1.0, -3.241e-06, 0.003705, 1.0, 0.003705, 1.0, 1.542e-13, 3.576e-07, 1.0, 1.542e-13, 3.576e-07, 1.0, 1.542e-13, 3.576e-07, 1.0, 0.0, 3.576e-07, 1.0, 0.0, 3.576e-07, 1.0, 0.0, 3.576e-07, -0.007406, 1.0, -4.224e-06, -0.003705, 1.0, 0.003706, -1.803e-06, 1.0, -0.007406, -0.003705, 1.0, 0.003706, -0.003705, 1.0, 0.003706, -0.007406, 1.0, -4.224e-06, -1.0, 0.0, -3.052e-07, -1.0, 0.0, -3.052e-07, -1.0, 0.0, -3.052e-07, -1.0, -1.953e-06, -3.052e-07, -1.0, -1.953e-06, -3.052e-07, -1.0, -1.953e-06, -3.052e-07, -0.003705, 1.0, 0.003706, 0.003705, 1.0, 0.003705, 0.003705, 1.0, 0.003705, -0.003705, 1.0, 0.003706, 0.003705, 1.0, 0.003705, -0.003705, 1.0, 0.003706, 3.952e-06, 1.0, -0.007404, -1.803e-06, 1.0, -0.007406, 0.007408, 1.0, -3.241e-06, -0.007406, 1.0, -4.224e-06, -1.803e-06, 1.0, -0.007406, 3.952e-06, 1.0, -0.007404, 2.98e-07, -1.192e-06, -1.0, 2.98e-07, -1.192e-06, -1.0, 2.98e-07, -1.192e-06, -1.0, 2.98e-07, -1.192e-06, -1.0, 2.98e-07, -1.192e-06, -1.0, 2.98e-07, -1.192e-06, -1.0, -4.883e-07, 0.0, 1.0, -4.883e-07, 0.0, 1.0, -4.883e-07, 0.0, 1.0, -2.441e-07, 0.0, 1.0, -2.441e-07, 0.0, 1.0, -2.441e-07, 0.0, 1.0, -1.0, 0.0, 0.0, -1.0, 0.0, 0.0, -1.0, 0.0, 0.0, -1.0, 0.0, 0.0, -1.0, 0.0, 0.0, -1.0, 0.0, 0.0, 1.0, 0.0, 0.0, 1.0, 0.0, 0.0, 1.0, 0.0, 0.0, 1.0, 0.0, 0.0, 1.0, 0.0, 0.0, 1.0, 0.0, 0.0, 7.834e-07, 0.0, -1.0, 5.23e-07, 0.0, -1.0, 7.839e-07, 0.0, -1.0, 5.226e-07, 0.0, -1.0, 5.23e-07, 0.0, -1.0, 7.834e-07, 0.0, -1.0, -6.532e-07, 0.0, 1.0, -6.532e-07, 0.0, 1.0, -6.532e-07, 0.0, 1.0, -6.532e-07, 0.0, 1.0, -6.532e-07, 0.0, 1.0, -6.532e-07, 0.0, 1.0, -1.0, -1.427e-08, 0.0, -1.0, 4.542e-08, 0.0, -1.0, -2.935e-07, 0.0, -1.0, -2.935e-07, 0.0, -1.0, -2.935e-07, 0.0, -1.0, -2.935e-07, 0.0, -1.0, -2.345e-07, 0.0, -1.0, -2.221e-08, 0.0, -1.0, 6.503e-08, 0.0, -1.0, -7.129e-08, 0.0, -1.0, -2.221e-08, 0.0, -1.0, -2.345e-07, 0.0, -1.0, 1.028e-07, 0.0, -1.0, 1.028e-07, 0.0, -1.0, 1.028e-07, 0.0, -1.0, 1.028e-07, 0.0, -1.0, 1.028e-07, 0.0, -1.0, 1.028e-07, 0.0, -1.0, 1.028e-07, 0.0, -1.0, 1.028e-07, 0.0, -1.0, 4.542e-08, 0.0, -1.0, -1.427e-08, 0.0, 1.0, 0.0, 0.0, 1.0, 0.0, 0.0, 1.0, 0.0, 0.0, 1.0, 0.0, 0.0, 1.0, 0.0, 0.0, 1.0, 0.0, 0.0, 1.0, 0.0, 0.0, 1.0, 0.0, 0.0, 1.0, 0.0, 0.0, 1.0, 0.0, 0.0, 1.0, 0.0, 0.0, 1.0, 0.0, 0.0, 1.0, 0.0, 0.0, 1.0, 0.0, 0.0, 1.0, 0.0, 0.0, 1.0, 0.0, 0.0, 1.0, 0.0, 0.0, 1.0, 0.0, 0.0, 1.0, 0.0, 0.0, 1.0, 0.0, 0.0, 1.0, 0.0, 0.0, 1.0, 0.0, 0.0, 4.903e-08, 0.0, 1.0, 1.362e-07, 0.0, 1.0, 5.236e-08, 0.0, 1.0, 9.973e-08, 0.0, 1.0, 1.458e-07, 0.0, 1.0, 1.458e-07, 0.0, 1.0, 1.458e-07, 0.0, 1.0, 1.458e-07, 0.0, 1.0, 1.03e-07, 0.0, 1.0, 7.193e-07, 0.0, 1.0, 7.193e-07, 0.0, 1.0, 7.193e-07, 0.0, 1.0, 0.0, 0.0, 1.0, 0.0, 0.0, 1.0, 0.0, 0.0, 1.0, 0.0, 0.0, 1.0, 0.0, 0.0, 1.0, 0.0, 0.0, 1.0, 0.0, 0.0, 1.0, 0.0, 0.0, 1.0, 0.0, 0.0, 1.0, 0.0, 0.0, 1.0, 0.0, 0.0, 1.0, 0.0, 0.0, 1.0, 0.0, 0.0, 1.0, 0.0, 0.0, 1.0, 0.0, 0.0, 1.0, 0.0, 0.0, 1.0, 0.0, 0.0, 1.0, 0.0, 0.0, 1.0, 0.0, 0.0, 1.0, 0.0, 0.0, 1.0, 0.0, 0.0, 1.0, 0.0, 0.0, 1.0, 0.0, 0.0, 1.0, 0.0, 0.0, 1.0, 0.0, 0.0, 1.0, 0.0, 0.0, 1.0, 0.0, 0.0, 1.0, 1.504e-07, 0.0, 1.0, 1.504e-07, 0.0, 1.0, 1.504e-07, 0.0, 1.0, 3.782e-07, 0.0, 1.0, 3.782e-07, 0.0, 1.0, 3.782e-07, 0.0, 1.0, 3.782e-07, 0.0, 1.0, 2.398e-06, 0.0, 1.0, 2.398e-06, 0.0, 1.0, 2.398e-06, 0.0, 1.0, -5.264e-06, 0.0, 1.0, -5.264e-06, 0.0, 1.0, -5.264e-06, 0.0, 1.0, 0.0, 0.0, 1.0, 0.0, 0.0, 1.0, 0.0, 0.0, 1.0, 0.0, 0.0, 1.0, 0.0, 0.0, 1.0, 0.0, 0.0, 1.0, -2.581e-07, 0.0, 1.0, -2.581e-07, 0.0, 1.0, -2.581e-07, 0.0, 1.0, -2.581e-07, 0.0, 1.0, 5.236e-08, 0.0, 1.0, 2.848e-08, 0.0, 1.0, 4.903e-08, 0.0, 1.0, 1.03e-07, 0.0, 1.0, 5.697e-08, 0.0, 1.0, 5.697e-08, 0.0, 1.0, 5.697e-08, 0.0, 1.0, 5.697e-08, 0.0, 1.0, 9.973e-08, 0.0, 1.0, 1.199e-06, 0.0, 1.0, 1.199e-06, 0.0, 1.0, 1.199e-06, 0.0, 1.0, 0.0, 0.0, 1.0, 0.0, 0.0, 1.0, 0.0, 0.0, 1.0, -5.276e-07, 0.0, 1.0, -5.276e-07, 0.0, 1.0, -5.276e-07, 0.0, 1.0, -5.276e-07, 0.0, 1.0, 0.0, 0.0, 1.0, 0.0, 0.0, 1.0, 0.0, 0.0, 1.0, -1.918e-06, 0.0, 1.0, -1.918e-06, 0.0, 1.0, -1.918e-06, 0.0, 1.0, 0.0, 0.0, 1.0, 0.0, 0.0, 1.0, 0.0, 0.0, 1.0, 0.0, 0.0, 1.0, 0.0, 0.0, 1.0, 0.0, 0.0, 1.0, 0.0, 0.0, 1.0, 0.0, 0.0, 1.0, 0.0, 0.0, 1.0, 0.0, 0.0, 1.0, 0.0, 0.0, 1.0, 0.0, 0.0, 1.0, 0.0, 0.0, 1.0, 0.0, 0.0, 1.0, 0.0, 0.0, 1.0, 0.0, 0.0, 1.0, 0.0, 0.0, 1.0, 0.0, 0.0, 1.0, 0.0, 0.0, 1.0, 0.0, 0.0, 1.0, 0.0, 0.0, 1.0, 0.0, 0.0, 1.0, 0.0, 0.0, 1.0, -1.113e-07, 0.0, 1.0, -1.113e-07, 0.0, 1.0, -1.113e-07, 0.0, 1.0, -1.113e-07, 0.0, 1.0, 2.802e-07, 0.0, 1.0, 2.802e-07, 0.0, 1.0, 2.802e-07, 0.0, 1.0, 2.802e-07, 0.0, 1.0, 0.0, 0.0, 1.0, 0.0, 0.0, 1.0, 0.0, 0.0, 1.0, -1.29e-06, 0.0, 1.0, -1.29e-06, 0.0, 1.0, -1.29e-06, 0.0, 1.0, 0.0, 0.0, -1.0, 0.0, 0.0, -1.0, 0.0, 0.0, -1.0, 0.0, 0.0, -1.0, 0.0, 0.0, -1.0, 0.0, 0.0, -1.0, 0.0, 0.0, -1.0, 0.0, 0.0, -1.0, 0.0, 0.0, -1.0, 0.0, 0.0, -1.0, 0.0, 0.0, -1.0, 0.0, 0.0, -1.0, 0.0, 0.0, -1.0, 0.0, 0.0, -1.0, 0.0, 0.0, -1.0, 0.0, 0.0, -1.0, 0.0, 0.0, -1.0, 0.0, 0.0, -1.0, 0.0, 0.0, -1.0, 0.0, 0.0, -1.0, 0.0, 0.0, -1.0, 0.0, 0.0, -1.0, 0.0, 0.0, -1.0, 0.0, 0.0, -1.0, 0.0, 0.0, -1.0, 0.0, 0.0, -1.0, 0.0, 0.0, -1.0, 0.0, 0.0, -1.0, 0.0, 0.0, -1.0, 0.0, 0.0, -1.0, 0.0, 0.0, -1.0, 0.0, 0.0, -1.0, 0.0, 0.0, -1.0, 0.0, 0.0, -1.0, 0.0, 0.0, -1.0, 0.0, 0.0, -1.0, 0.0, 0.0, -1.0, 0.0, 0.0, -1.0, 0.0, 0.0, -1.0, 0.0, 0.0, -1.0, 0.0, 0.0, -1.0, 0.0, 0.0, -1.0, 0.0, 0.0, -1.0, 0.0, 0.0, -1.0, 0.0, 0.0, -1.0, 0.0, 0.0, -1.0, 0.0, 0.0, -1.0, 0.0, 0.0, -1.0, 0.0, 0.0, -1.0, 0.0, 0.0, -1.0, 0.0, 0.0, -1.0, 0.0, 0.0, -1.0, 0.0, 0.0, -1.0, 0.0, 0.0, -1.0, 0.0, 0.0, -1.0, 0.0, 0.0, -1.0, 0.0, 0.0, -1.0, 0.0, 0.0, -1.0, 0.0, 0.0, -1.0, 0.0, 0.0, -1.0, 0.0, 0.0, -1.0, 0.0, 0.0, -1.0, 0.0, 0.0, -1.0, 0.0, 0.0, -1.0, 0.0, 0.0, -1.0, 0.0, 0.0, -1.0, 0.0, 0.0, -1.0, 0.0, 0.0, -1.0, 0.0, 0.0, -1.0, 0.0, 0.0, -1.0, 0.0, 0.0, -1.0, 0.0, 0.0, -1.0, 0.0, 0.0, -1.0, 0.0, 0.0, -1.0, 0.0, 0.0, -1.0, 0.0, 0.0, -1.0, 0.0, 0.0, -1.0, 0.0, 0.0, -1.0, 0.0, 0.0, -1.0, 0.0, 0.0, -1.0, 0.0, 0.0, -1.0, 0.0, 0.0, -1.0, 0.0, 0.0, -1.0, 0.0, 0.0, -1.0, 0.0, 0.0, -1.0, 0.0, 0.0, -1.0, 0.0, 0.0, -1.0, 0.0, 0.0, -1.0, 0.0, 0.0, -1.0, 0.0, 0.0, -1.0, 0.0, 0.0, -1.0, 0.0, 0.0, -1.0, 0.0, 0.0, -1.0, 0.0, 0.0, -1.0, 0.0, 0.0, -1.0, 0.0, 0.0, -1.0, 0.0, 0.0, -1.0, 0.0, 0.0, -1.0, 0.0, 0.0, -1.0, 0.0, 0.0, -1.0, 0.0, 0.0, -1.0, 0.0, 0.0, -1.0, 0.0, 0.0, -1.0, 0.0, 0.0, -1.0, 0.0, 0.0, -1.0, 0.0, 0.0, -1.0, 0.0, 0.0, -1.0, 0.0, 0.0, -1.0, 0.0, 0.0, -1.0, 0.0, 0.0, -1.0, 0.0, 0.0, -1.0, 0.0, 0.0, -1.0, 0.0, 0.0, -1.0, 0.0, 0.0, -1.0, 0.0, 0.0, -1.0, 0.0, 0.0, -1.0, 0.0, 1.0, 4.823e-08, 0.0, 1.0, -1.198e-07, 0.0, 1.0, -2.263e-07, 0.0, 1.0, -2.263e-07, 0.0, 1.0, -2.263e-07, 0.0, 1.0, -2.263e-07, 0.0, 1.0, -2.263e-07, 0.0, 1.0, -2.263e-07, 0.0, 1.0, -3.568e-09, 0.0, 1.0, 4.823e-08, 0.0, 1.0, 0.0, 0.0, 1.0, 9.647e-08, 0.0, 1.0, 4.823e-08, 0.0, 1.0, -3.568e-09, 0.0, 1.0, 1.035e-07, 0.0, 1.0, 1.035e-07, 0.0, 1.0, 1.035e-07, 0.0, 1.0, 1.035e-07, 0.0, 1.0, 1.035e-07, 0.0, 1.0, 1.035e-07, 0.0, 1.0, -1.198e-07, 0.0, 1.0, 4.823e-08, 0.0, 0.0, 1.0, 0.0, 0.0, 1.0, 0.0, 0.0, 1.0, 0.0, 0.0, 1.0, 0.0, 0.0, 1.0, 0.0, 0.0, 1.0, 0.0, 0.0, -1.0, 0.0, 0.0, -1.0, 0.0, 0.0, -1.0, 0.0, 0.0, -1.0, 0.0, 0.0, -1.0, 0.0, 0.0, -1.0, 0.0, 0.0, -1.0, 0.0, 0.0, -1.0, 0.0, 0.0, -1.0, 0.0, 0.0, -1.0, 0.0, 0.0, -1.0, 0.0, 0.0, -1.0, 0.0, 0.0, -1.0, 0.0, 0.0, -1.0, 0.0, 0.0, -1.0, 0.0, 0.0, -1.0, 0.0, 0.0, -1.0, 0.0, 0.0, -1.0, 0.0, 0.0, -1.0, 0.0, 0.0, -1.0, 0.0, 0.0, -1.0, 0.0, 0.0, -1.0, 0.0, 0.0, -1.0, 0.0, 0.0, -1.0, 0.0, 0.0, -1.0, 0.0, 0.0, -1.0, 0.0, 0.0, -1.0, 0.0, 0.0, -1.0, 0.0, 0.0, -1.0, 0.0, 0.0, -1.0, 0.0, 0.0, -1.0, 0.0, 0.0, -1.0, 0.0, 0.0, -1.0, 0.0, 0.0, -1.0, 0.0, 0.0, -1.0, 0.0, 0.0, -1.0, 0.0, 0.0, -1.0, 0.0, 0.0, -1.0, 0.0, 0.0, -1.0, 0.0, 0.0, -1.0, 0.0, 0.0, -1.0, 0.0, 0.0, -1.0, 0.0, 0.0, -1.0, 0.0, 0.0, -1.0, 0.0, 0.0, -1.0, 0.0, 0.0, -1.0, 0.0, 0.0, -1.0, 0.0, 0.0, -1.0, 0.0, 0.0, -1.0, 0.0, 0.0, -1.0, 0.0, 0.0, -1.0, 0.0, 0.0, -1.0, 0.0, 0.0, -1.0, 0.0, 0.0, -1.0, 0.0, 0.0, -1.0, 0.0, 0.0, -1.0, 0.0, 0.0, -1.0, 0.0, 0.0, -1.0, 0.0, 0.0, -1.0, 0.0, 0.0, -1.0, 0.0, 0.0, -1.0, 0.0, 0.0, 1.0, 0.0, 0.0, 1.0, 0.0, 0.0, 1.0, 3.782e-07, 0.0, 1.0, 3.782e-07, 0.0, 1.0, 3.782e-07, 0.0, 1.0, 3.782e-07, 0.0, 1.0, 0.0, 0.0, -1.0, 0.0, 0.0, -1.0, 0.0, 0.0, -1.0, 0.0, 0.0, -1.0, 0.0, 0.0, -1.0, 0.0, 0.0, -1.0, 0.0, 0.0, -1.0, 0.0, 0.0, -1.0, 0.0, 0.0, -1.0, 0.0, 0.0, -1.0, 0.0, 0.0, -1.0, 0.0, 0.0, -1.0, 0.0, 0.0, -1.0, 0.0, 0.0, -1.0, 0.0, 0.0, -1.0, 0.0, 0.0, -1.0, 0.0, 0.0, -1.0, 0.0, 0.0, -1.0, 0.0, 0.0, -1.0, 0.0, 0.0, -1.0, 0.0, 0.0, -1.0, 0.0, 0.0, -1.0, 0.0, 0.0, -1.0, 0.0, 0.0, -1.0, 0.0, 0.0, -1.0, 0.0, 0.0, -1.0, 0.0, 0.0, -1.0, 0.0, 0.0, -1.0, 0.0, 0.0, -1.0, 0.0, 0.0, -1.0, 0.0, 0.0, -1.0, 0.0, 0.0, -1.0, 0.0, 0.0, -1.0, 0.0, 0.0, -1.0, 0.0, 0.0, -1.0, 0.0, 0.0, -1.0, 0.0, 0.0, -1.0, -1.113e-07, 0.0, 1.0, -1.113e-07, 0.0, 1.0, -1.113e-07, 0.0, 1.0, -1.113e-07, 0.0, 1.0, 0.0, 0.0, 1.0, 0.0, 0.0, 1.0, 0.0, 0.0, 1.0, 2.802e-07, 0.0, 1.0, 2.802e-07, 0.0, 1.0, 2.802e-07, 0.0, 1.0, 2.802e-07, 0.0, 1.0, 0.0, 0.0, 1.0, 0.0, 0.0, 1.0, 0.0, 0.0, 1.0, 0.0, 0.0, 1.0, 0.0, 0.0, 1.0, 0.0, 0.0, 1.0, -2.581e-07, 0.0, 1.0, -2.581e-07, 0.0, 1.0, -2.581e-07, 0.0, 1.0, -2.581e-07, 0.0, 1.0, 1.504e-07, 0.0, 1.0, 1.504e-07, 0.0, 1.0, 1.504e-07, 0.0, 1.0, 0.0, 0.0, 1.0, 0.0, 0.0, 1.0, 0.0, 0.0, 1.0, 0.0, 0.0, 1.0, 0.0, 0.0, 1.0, 0.0, 0.0, 1.0, 0.0, 0.0, 1.0, 0.0, 0.0, 1.0, 0.0, 0.0, 1.0, 0.0, 0.0, 1.0, 0.0, 0.0, 1.0, 2.398e-06, 0.0, 1.0, 2.398e-06, 0.0, 1.0, 2.398e-06, 0.0, 1.0, 0.0, 0.0, 1.0, 0.0, 0.0, 1.0, 0.0, 0.0, 1.0, 0.0, 0.0, 1.0, 0.0, 0.0, 1.0, 0.0, 0.0, 1.0, 0.0, 0.0, 1.0, 0.0, 0.0, 1.0, 0.0, 0.0, 1.0, 0.0, 0.0, 1.0, 1.199e-06, 0.0, 1.0, 1.199e-06, 0.0, 1.0, 1.199e-06, 0.0, 1.0, 0.0, 0.0, 1.0, 0.0, 0.0, 1.0, 0.0, 0.0, 1.0, -1.918e-06, 0.0, 1.0, -1.918e-06, 0.0, 1.0, -1.918e-06, 0.0, 1.0, 0.0, 0.0, 1.0, 0.0, 0.0, 1.0, 0.0, 0.0, 1.0, -5.276e-07, 0.0, 1.0, -5.276e-07, 0.0, 1.0, -5.276e-07, 0.0, 1.0, -5.276e-07, 0.0, 1.0, -5.264e-06, 0.0, 1.0, -5.264e-06, 0.0, 1.0, -5.264e-06, 0.0, 1.0, 0.0, 0.0, 1.0, 0.0, 0.0, 1.0, 0.0, 0.0, 1.0, 0.0, 0.0, 1.0, 0.0, 0.0, 1.0, 0.0, 0.0, 1.0, 0.0, 0.0, 1.0, 0.0, 0.0, 1.0, 0.0, 0.0, 1.0, 0.0, 0.0, 1.0, -1.29e-06, 0.0, 1.0, -1.29e-06, 0.0, 1.0, -1.29e-06, 0.0, 1.0, 0.0, 0.0, 1.0, 0.0, 0.0, 1.0, 0.0, 0.0, 1.0, 0.0, 0.0, 1.0, 0.0, 0.0, 1.0, 0.0, 0.0, 1.0, 0.0, 0.0, 1.0, 0.0, 0.0, 1.0, 0.0, 0.0, 1.0, 0.0, 0.0, 1.0, 7.193e-07, 0.0, 1.0, 7.193e-07, 0.0, 1.0, 7.193e-07, 0.0, 1.0, 0.0, 1.0, -3.568e-09, 0.0, 1.0, -2.263e-07, 0.0, 1.0, -2.263e-07, 0.0, 1.0, -2.263e-07, 0.0, 1.0, -2.263e-07, 0.0, 1.0, -2.263e-07, 0.0, 1.0, -2.263e-07, 0.0, 1.0, -1.198e-07, 0.0, 1.0, -1.198e-07, 0.0, 1.0, 1.035e-07, 0.0, 1.0, 1.035e-07, 0.0, 1.0, 1.035e-07, 0.0, 1.0, 1.035e-07, 0.0, 1.0, 1.035e-07, 0.0, 1.0, 1.035e-07, 0.0, 1.0, -3.568e-09, -1.0, 4.542e-08, 0.0, -1.0, 1.028e-07, 0.0, -1.0, 1.028e-07, 0.0, -1.0, 1.028e-07, 0.0, -1.0, 1.028e-07, 0.0, -1.0, 1.028e-07, 0.0, -1.0, 1.028e-07, 0.0, -1.0, 1.028e-07, 0.0, -1.0, 1.028e-07, 0.0, -1.0, -2.345e-07, 0.0, -1.0, -2.345e-07, 0.0, -1.0, -2.935e-07, 0.0, -1.0, -2.935e-07, 0.0, -1.0, -2.935e-07, 0.0, -1.0, -2.935e-07, 0.0, -1.0, 4.542e-08, 0.0, 1.0, 0.0, 0.0, 1.0, 0.0, 0.0, 1.0, 0.0, 0.0, 1.0, 0.0, 0.0, 1.0, 0.0, 0.0, 1.0, 0.0, 0.0, 1.0, 0.0, 0.0, 1.0, 0.0, 0.0, 1.0, 0.0, 0.0, 1.0, 0.0, 0.0, 1.0, 0.0, 0.0, 1.0, 0.0, 0.0, 1.0, 0.0, 0.0, 1.0, 0.0, 0.0, 1.0, 0.0, 0.0, 1.0, 0.0, 0.0])] * 3)])

# ---- objects
ob_levee_ironteeth = bpy.data.objects.new('Levee.IronTeeth', me_scene)

# ---- transforms, parenting, visibility, modifiers, constraints
ob_levee_ironteeth.location = (0.0, 0.0, 0.0)
ob_levee_ironteeth.rotation_euler = (1.571, -0.0, 0.0)
ob_levee_ironteeth.scale = (0.01, 0.01, 0.01)
ob_levee_ironteeth.color = (0.8, 0.8, 0.8, 1.0)

# ---- collection membership
col_pipebox_ironteeth.objects.link(ob_levee_ironteeth)

# ---- scene / render settings (as saved in the file)
scene.frame_start = 1; scene.frame_end = 250; scene.frame_set(0)
scene.render.engine = 'BLENDER_EEVEE_NEXT'
scene.render.fps = 25
scene.cycles.sampling_pattern = 'TABULATED_SOBOL'
scene.view_settings.view_transform = 'Filmic'
bpy.context.view_layer.update()

# ---- added for rendering (the .blend has no active camera and no usable light): camera, sun
cam_auto = bpy.data.cameras.new('AutoCamera')
cam_auto.lens = 50.0
cam_auto.sensor_width = 36.0
cam_auto.clip_end = 1000.0
ob_auto_camera = bpy.data.objects.new('AutoCamera', cam_auto)
scene.collection.objects.link(ob_auto_camera)
ob_auto_camera.location = (1.10307, -2.42369, 1.78296)
ob_auto_camera.rotation_euler = (1.09748, -7.21219e-08, 0.694738)
scene.camera = ob_auto_camera
light_auto_sun = bpy.data.lights.new('AutoSun', 'SUN')
light_auto_sun.energy = 3.0
light_auto_sun.angle = 0.0523599
ob_auto_sun = bpy.data.objects.new('AutoSun', light_auto_sun)
scene.collection.objects.link(ob_auto_sun)
ob_auto_sun.rotation_euler = (0.872665, 0.174533, 0.523599)
bpy.context.view_layer.update()

